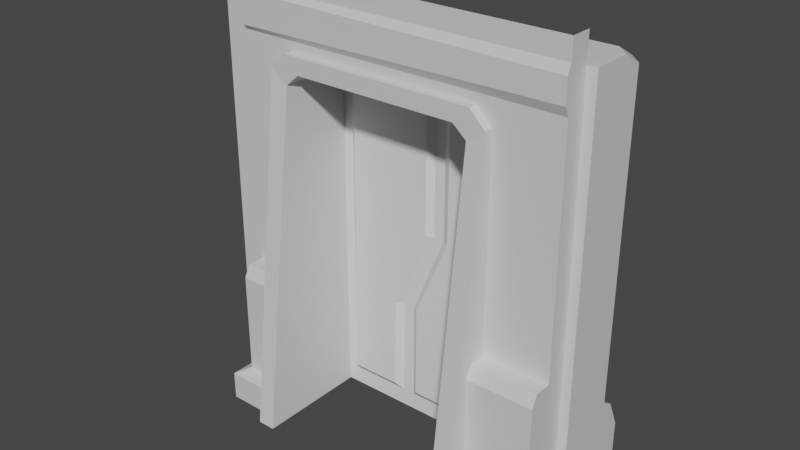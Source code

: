 # Source: 09_door.blend  (saved by Blender 3.3.6; exported with 4.5.12 LTS)
import bpy
from mathutils import Matrix  # noqa: F401  (used for matrix-valued properties, if any)

bpy.ops.wm.read_factory_settings(use_empty=True)
scene = bpy.context.scene
scene.name = 'Scene'

# ---- collections
col_collection = bpy.data.collections.new('Collection'); scene.collection.children.link(col_collection)

# ---- materials (node trees are filled in below, after node groups)
mat_part_b = bpy.data.materials.new('Part_B')
mat_part_b.use_transparent_shadow = False
mat_part_c = bpy.data.materials.new('Part_C')
mat_part_c.use_transparent_shadow = False
mat_part_a = bpy.data.materials.new('Part_A')
mat_part_a.use_transparent_shadow = False

# ---- material node trees
mat_part_b.use_nodes = True; mat_part_b.node_tree.nodes.clear()
_N = mat_part_b.node_tree.nodes; _L = mat_part_b.node_tree.links
n0 = _N.new('ShaderNodeBsdfPrincipled'); n0.name = 'Principled BSDF'; n0.location = (10, 300)
n0.distribution = 'GGX'
n0.subsurface_method = 'RANDOM_WALK_SKIN'
n0.inputs[3].default_value = 1.45
n0.inputs[27].default_value = (0.0, 0.0, 0.0, 1.0)
n0.inputs[28].default_value = 1.0
n1 = _N.new('ShaderNodeOutputMaterial'); n1.name = 'Material Output'; n1.location = (300, 300)
_L.new(n0.outputs[0], n1.inputs[0])
n1.is_active_output = True
mat_part_c.use_nodes = True; mat_part_c.node_tree.nodes.clear()
_N = mat_part_c.node_tree.nodes; _L = mat_part_c.node_tree.links
n0 = _N.new('ShaderNodeBsdfPrincipled'); n0.name = 'Principled BSDF'; n0.location = (10, 300)
n0.distribution = 'GGX'
n0.subsurface_method = 'RANDOM_WALK_SKIN'
n0.inputs[0].default_value = (0.7, 0.7, 0.7, 1.0)
n0.inputs[3].default_value = 1.45
n0.inputs[27].default_value = (0.0, 0.0, 0.0, 1.0)
n0.inputs[28].default_value = 1.0
n1 = _N.new('ShaderNodeOutputMaterial'); n1.name = 'Material Output'; n1.location = (300, 300)
_L.new(n0.outputs[0], n1.inputs[0])
n1.is_active_output = True
mat_part_a.use_nodes = True; mat_part_a.node_tree.nodes.clear()
_N = mat_part_a.node_tree.nodes; _L = mat_part_a.node_tree.links
n0 = _N.new('ShaderNodeBsdfPrincipled'); n0.name = 'Principled BSDF'; n0.location = (10, 300)
n0.distribution = 'GGX'
n0.subsurface_method = 'RANDOM_WALK_SKIN'
n0.inputs[0].default_value = (0.7, 0.7, 0.7, 1.0)
n0.inputs[3].default_value = 1.45
n0.inputs[27].default_value = (0.0, 0.0, 0.0, 1.0)
n0.inputs[28].default_value = 1.0
n1 = _N.new('ShaderNodeOutputMaterial'); n1.name = 'Material Output'; n1.location = (300, 300)
_L.new(n0.outputs[0], n1.inputs[0])
n1.is_active_output = True

# ---- world
world_world = bpy.data.worlds.new('World'); scene.world = world_world
world_world.use_nodes = True; world_world.node_tree.nodes.clear()
_N = world_world.node_tree.nodes; _L = world_world.node_tree.links
n0 = _N.new('ShaderNodeOutputWorld'); n0.name = 'World Output'; n0.location = (300, 300)
n1 = _N.new('ShaderNodeBackground'); n1.name = 'Background'; n1.location = (10, 300)
n1.inputs[0].default_value = (0.05088, 0.05088, 0.05088, 1.0)
_L.new(n1.outputs[0], n0.inputs[0])
n0.is_active_output = True
world_world.color = (0.05088, 0.05088, 0.05088)
world_world.use_sun_shadow = False
world_world.sun_shadow_jitter_overblur = 0.0

# ---- meshes
me_001 = bpy.data.meshes.new('메쉬.001')
me_001.from_pydata([(-67.78, 243.0, -14.25), (-67.78, 0.02507, -14.25), (-67.78, 81.0, -14.25), (-67.78, 136.6, -14.25), (9.784, 243.0, -14.25), (6.347, 136.6, -14.25), (-17.25, 81.0, -14.25), (-13.49, 0.02507, -14.25), (6.347, 234.5, -14.25), (-59.83, 81.0, -14.25), (-59.83, 136.6, -14.25), (-59.83, 234.5, -14.25), (-59.83, 12.01, -14.25), (-17.25, 12.01, -14.25), (-22.35, 80.76, -11.01), (-22.82, 16.61, -11.01), (-56.73, 80.76, -11.01), (-57.2, 16.61, -11.01), (1.833, 138.2, -11.01), (-55.94, 138.2, -11.01), (-55.63, 228.0, -11.01), (2.147, 228.0, -11.01), (9.87, 234.5, -14.25), (-13.41, 81.0, -14.25), (9.87, 136.6, -14.25), (-13.41, 12.01, -14.25), (-67.78, 243.0, -23.63), (-67.78, 0.02507, -23.63), (-67.78, 81.0, -23.63), (-67.78, 136.6, -23.63), (9.784, 243.0, -23.63), (6.347, 136.6, -23.63), (-17.25, 81.0, -23.63), (-13.49, 0.02507, -23.63), (6.347, 234.5, -23.63), (-59.83, 81.0, -23.63), (-59.83, 136.6, -23.63), (-59.83, 234.5, -23.63), (-59.83, 12.01, -23.63), (-17.25, 12.01, -23.63), (-22.35, 80.76, -26.86), (-22.82, 16.61, -26.86), (-56.73, 80.76, -26.86), (-57.2, 16.61, -26.86), (1.833, 138.2, -26.86), (-55.94, 138.2, -26.86), (-55.63, 228.0, -26.86), (2.147, 228.0, -26.86), (9.87, 234.5, -23.63), (-13.41, 81.0, -23.63), (9.87, 136.6, -23.63), (-13.41, 12.01, -23.63)], [], [(8, 22, 4), (23, 24, 5, 6), (13, 25, 23, 6), (9, 10, 3, 2), (12, 9, 2, 1), (11, 0, 3, 10), (5, 24, 22, 8), (15, 14, 16, 17), (14, 18, 19, 16), (21, 20, 19, 18), (4, 0, 11, 8), (7, 13, 12, 1), (7, 25, 13), (13, 6, 14, 15), (9, 12, 17, 16), (12, 13, 15, 17), (6, 5, 18, 14), (10, 9, 16, 19), (8, 11, 20, 21), (11, 10, 19, 20), (5, 8, 21, 18), (1, 2, 28, 27), (2, 3, 29, 28), (0, 4, 30, 26), (3, 0, 26, 29), (4, 22, 48, 30), (24, 23, 49, 50), (23, 25, 51, 49), (22, 24, 50, 48), (25, 7, 33, 51), (34, 30, 48), (49, 32, 31, 50), (39, 32, 49, 51), (35, 28, 29, 36), (38, 27, 28, 35), (37, 36, 29, 26), (31, 34, 48, 50), (41, 43, 42, 40), (40, 42, 45, 44), (47, 44, 45, 46), (30, 34, 37, 26), (33, 27, 38, 39), (33, 39, 51), (39, 41, 40, 32), (35, 42, 43, 38), (38, 43, 41, 39), (32, 40, 44, 31), (36, 45, 42, 35), (34, 47, 46, 37), (37, 46, 45, 36), (31, 44, 47, 34), (1, 27, 33, 7)])
me_001.polygons.foreach_set('use_smooth', [True] * 52)
_k = set([(0, 3), (0, 4), (0, 26), (1, 2), (1, 7), (1, 27), (2, 3), (4, 22), (4, 30), (5, 6), (5, 8), (5, 18), (6, 13), (6, 14), (7, 25), (7, 33), (8, 11), (8, 21), (9, 10), (9, 12), (9, 16), (10, 11), (10, 19), (11, 20), (12, 13), (12, 17), (13, 15), (14, 15), (14, 18), (15, 17), (16, 17), (16, 19), (18, 21), (19, 20), (20, 21), (22, 24), (23, 24), (23, 25), (23, 49), (24, 50), (26, 29), (26, 30), (27, 28), (27, 33), (28, 29), (30, 48), (31, 32), (31, 34), (31, 44), (32, 39), (32, 40), (33, 51), (34, 37), (34, 47), (35, 36), (35, 38), (35, 42), (36, 37), (36, 45), (37, 46), (38, 39), (38, 43), (39, 41), (40, 41), (40, 44), (41, 43), (42, 43), (42, 45), (44, 47), (45, 46), (46, 47), (48, 50), (49, 50), (49, 51)])
me_001.attributes.new('sharp_edge', 'BOOLEAN', 'EDGE').data.foreach_set('value', [ (min(e.vertices), max(e.vertices)) in _k for e in me_001.edges])
_uv = me_001.uv_layers.new(name='map1')
_uv.uv.foreach_set('vector', [0.0807, 0.3053, 0.0807, 0.3053, 0.0807, 0.3053, 0.0807, 0.3053, 0.0807, 0.3053, 0.0807, 0.3053, 0.0807, 0.3053, 0.0807, 0.3053, 0.0807, 0.3053, 0.0807, 0.3053, 0.0807, 0.3053, 0.0807, 0.3053, 0.0807, 0.3053, 0.0807, 0.3053, 0.0807, 0.3053, 0.0807, 0.3053, 0.0807, 0.3053, 0.0807, 0.3053, 0.0807, 0.3053, 0.0807, 0.3053, 0.0807, 0.3053, 0.0807, 0.3053, 0.0807, 0.3053, 0.0807, 0.3053, 0.0807, 0.3053, 0.0807, 0.3053, 0.0807, 0.3053, 0.2696, 0.3027, 0.2696, 0.3027, 0.2696, 0.3027, 0.2696, 0.3027, 0.2696, 0.3027, 0.2696, 0.3027, 0.2696, 0.3027, 0.2696, 0.3027, 0.2696, 0.3027, 0.2696, 0.3027, 0.2696, 0.3027, 0.2696, 0.3027, 0.0807, 0.3053, 0.0807, 0.3053, 0.0807, 0.3053, 0.0807, 0.3053, 0.0807, 0.3053, 0.0807, 0.3053, 0.0807, 0.3053, 0.0807, 0.3053, 0.0807, 0.3053, 0.0807, 0.3053, 0.0807, 0.3053, 0.2696, 0.3027, 0.2696, 0.3027, 0.2696, 0.3027, 0.2696, 0.3027, 0.2696, 0.3027, 0.2696, 0.3027, 0.2696, 0.3027, 0.2696, 0.3027, 0.2696, 0.3027, 0.2696, 0.3027, 0.2696, 0.3027, 0.2696, 0.3027, 0.2696, 0.3027, 0.2696, 0.3027, 0.2696, 0.3027, 0.2696, 0.3027, 0.2696, 0.3027, 0.2696, 0.3027, 0.2696, 0.3027, 0.2696, 0.3027, 0.2696, 0.3027, 0.2696, 0.3027, 0.2696, 0.3027, 0.2696, 0.3027, 0.2696, 0.3027, 0.2696, 0.3027, 0.2696, 0.3027, 0.2696, 0.3027, 0.2696, 0.3027, 0.2696, 0.3027, 0.2696, 0.3027, 0.2696, 0.3027, 0.2349, 0.2298, 0.2349, 0.2298, 0.2349, 0.2298, 0.2349, 0.2298, 0.2349, 0.2298, 0.2349, 0.2298, 0.2349, 0.2298, 0.2349, 0.2298, 0.2349, 0.2298, 0.2349, 0.2298, 0.2349, 0.2298, 0.2349, 0.2298, 0.2349, 0.2298, 0.2349, 0.2298, 0.2349, 0.2298, 0.2349, 0.2298, 0.2349, 0.2298, 0.2349, 0.2298, 0.2349, 0.2298, 0.2349, 0.2298, 0.2349, 0.2298, 0.2349, 0.2298, 0.2349, 0.2298, 0.2349, 0.2298, 0.2349, 0.2298, 0.2349, 0.2298, 0.2349, 0.2298, 0.2349, 0.2298, 0.2349, 0.2298, 0.2349, 0.2298, 0.2349, 0.2298, 0.2349, 0.2298, 0.2349, 0.2298, 0.2349, 0.2298, 0.2349, 0.2298, 0.2349, 0.2298, 0.0807, 0.3053, 0.0807, 0.3053, 0.0807, 0.3053, 0.0807, 0.3053, 0.0807, 0.3053, 0.0807, 0.3053, 0.0807, 0.3053, 0.0807, 0.3053, 0.0807, 0.3053, 0.0807, 0.3053, 0.0807, 0.3053, 0.0807, 0.3053, 0.0807, 0.3053, 0.0807, 0.3053, 0.0807, 0.3053, 0.0807, 0.3053, 0.0807, 0.3053, 0.0807, 0.3053, 0.0807, 0.3053, 0.0807, 0.3053, 0.0807, 0.3053, 0.0807, 0.3053, 0.0807, 0.3053, 0.0807, 0.3053, 0.0807, 0.3053, 0.0807, 0.3053, 0.0807, 0.3053, 0.2696, 0.3027, 0.2696, 0.3027, 0.2696, 0.3027, 0.2696, 0.3027, 0.2696, 0.3027, 0.2696, 0.3027, 0.2696, 0.3027, 0.2696, 0.3027, 0.2696, 0.3027, 0.2696, 0.3027, 0.2696, 0.3027, 0.2696, 0.3027, 0.0807, 0.3053, 0.0807, 0.3053, 0.0807, 0.3053, 0.0807, 0.3053, 0.0807, 0.3053, 0.0807, 0.3053, 0.0807, 0.3053, 0.0807, 0.3053, 0.0807, 0.3053, 0.0807, 0.3053, 0.0807, 0.3053, 0.2696, 0.3027, 0.2696, 0.3027, 0.2696, 0.3027, 0.2696, 0.3027, 0.2696, 0.3027, 0.2696, 0.3027, 0.2696, 0.3027, 0.2696, 0.3027, 0.2696, 0.3027, 0.2696, 0.3027, 0.2696, 0.3027, 0.2696, 0.3027, 0.2696, 0.3027, 0.2696, 0.3027, 0.2696, 0.3027, 0.2696, 0.3027, 0.2696, 0.3027, 0.2696, 0.3027, 0.2696, 0.3027, 0.2696, 0.3027, 0.2696, 0.3027, 0.2696, 0.3027, 0.2696, 0.3027, 0.2696, 0.3027, 0.2696, 0.3027, 0.2696, 0.3027, 0.2696, 0.3027, 0.2696, 0.3027, 0.2696, 0.3027, 0.2696, 0.3027, 0.2696, 0.3027, 0.2696, 0.3027, 0.2349, 0.2298, 0.2349, 0.2298, 0.2349, 0.2298, 0.2349, 0.2298])
me_001.materials.append(mat_part_b)
me_001.update()
me_001.normals_split_custom_set([tuple(v) for v in zip(*[iter([-2.713e-07, 2.27e-06, 1.0, 0.0, 0.0, 1.0, -4.895e-07, 4.095e-06, 1.0, 0.0, 0.0, 1.0, 0.0, 0.0, 1.0, 0.0, 0.0, 1.0, 0.0, 0.0, 1.0, -4.17e-07, -1.515e-06, 1.0, -3.619e-08, 0.0, 1.0, 0.0, 0.0, 1.0, 0.0, 0.0, 1.0, -2.764e-06, -3.179e-07, 1.0, -2.855e-06, 2.333e-07, 1.0, -2.855e-06, 2.333e-07, 1.0, -2.764e-06, -3.179e-07, 1.0, -3.456e-06, -2.087e-06, 1.0, -2.764e-06, -3.179e-07, 1.0, -2.764e-06, -3.179e-07, 1.0, -2.688e-06, -2.624e-06, 1.0, -3.214e-06, 2.934e-06, 1.0, -3.084e-06, 3.063e-06, 1.0, -2.855e-06, 2.333e-07, 1.0, -2.855e-06, 2.333e-07, 1.0, 0.0, 0.0, 1.0, 0.0, 0.0, 1.0, 0.0, 0.0, 1.0, -2.713e-07, 2.27e-06, 1.0, 0.0, 0.0, 1.0, 0.0, 0.0, 1.0, 0.0, 0.0, 1.0, 0.0, 0.0, 1.0, 0.0, 0.0, 1.0, 0.0, 0.0, 1.0, 0.0, 0.0, 1.0, 0.0, 0.0, 1.0, 0.0, 0.0, 1.0, 0.0, 0.0, 1.0, 0.0, 0.0, 1.0, 0.0, 0.0, 1.0, -4.895e-07, 4.095e-06, 1.0, -3.084e-06, 3.063e-06, 1.0, -3.214e-06, 2.934e-06, 1.0, -2.713e-07, 2.27e-06, 1.0, -8.164e-07, -3.056e-06, 1.0, -4.17e-07, -1.515e-06, 1.0, -3.456e-06, -2.087e-06, 1.0, -2.688e-06, -2.624e-06, 1.0, -8.164e-07, -3.056e-06, 1.0, -3.619e-08, 0.0, 1.0, -4.17e-07, -1.515e-06, 1.0, 0.518, -0.001842, 0.8554, 0.518, -0.001842, 0.8554, 0.518, -0.001842, 0.8554, 0.518, -0.001842, 0.8554, -0.7497, 0.002666, 0.6618, -0.7497, 0.002666, 0.6618, -0.7497, 0.002666, 0.6618, -0.7497, 0.002666, 0.6618, 0.0, -0.5753, 0.818, 0.0, -0.5753, 0.818, 0.0, -0.5753, 0.818, 0.0, -0.5753, 0.818, 0.5228, -0.2211, 0.8233, 0.5228, -0.2211, 0.8233, 0.5228, -0.2211, 0.8233, 0.5228, -0.2211, 0.8233, -0.6799, 0.004736, 0.7333, -0.6799, 0.004736, 0.7333, -0.6799, 0.004736, 0.7333, -0.6799, 0.004736, 0.7333, 0.0, 0.4439, 0.8961, 0.0, 0.4439, 0.8961, 0.0, 0.4439, 0.8961, 0.0, 0.4439, 0.8961, -0.6243, 0.001041, 0.7812, -0.6243, 0.001041, 0.7812, -0.6243, 0.001041, 0.7812, -0.6243, 0.001041, 0.7812, 0.5965, -0.0009962, 0.8026, 0.5965, -0.0009962, 0.8026, 0.5965, -0.0009962, 0.8026, 0.5965, -0.0009962, 0.8026, -1.0, 1.112e-08, 0.0, -1.0, 5.561e-09, 0.0, -1.0, 5.561e-09, 0.0, -1.0, 1.112e-08, 0.0, -1.0, 5.561e-09, 0.0, -1.0, -4.233e-09, 0.0, -1.0, -4.233e-09, 0.0, -1.0, 5.561e-09, 0.0, 0.0, 1.0, 0.0, 0.0, 1.0, 0.0, 0.0, 1.0, 0.0, 0.0, 1.0, 0.0, -1.0, -4.233e-09, 0.0, -1.0, -8.465e-09, 0.0, -1.0, -8.465e-09, 0.0, -1.0, -4.233e-09, 0.0, 0.9999, 0.01025, 0.0, 1.0, 0.005125, 0.0, 1.0, 0.005125, 0.0, 0.9999, 0.01025, 0.0, 0.9223, -0.3865, 0.0, 0.9223, -0.3865, 0.0, 0.9223, -0.3865, 0.0, 0.9223, -0.3865, 0.0, 1.0, 0.0, 0.0, 1.0, -0.003606, 0.0, 1.0, -0.003606, 0.0, 1.0, 0.0, 0.0, 1.0, 0.005125, 0.0, 1.0, 0.0, 0.0, 1.0, 0.0, 0.0, 1.0, 0.005125, 0.0, 1.0, -0.003606, 0.0, 1.0, -0.007212, 0.0, 1.0, -0.007212, 0.0, 1.0, -0.003606, 0.0, -5.28e-07, 2.361e-06, -1.0, -5.271e-07, 4.259e-06, -1.0, -3.549e-07, 0.0, -1.0, 1.543e-08, 0.0, -1.0, 1.184e-08, 0.0, -1.0, -2.982e-07, 0.0, -1.0, -3.93e-07, 0.0, -1.0, -3.253e-07, -1.575e-06, -1.0, 1.184e-08, 0.0, -1.0, 1.543e-08, 0.0, -1.0, 1.729e-07, 0.0, -1.0, -2.969e-06, -3.307e-07, -1.0, -2.969e-06, -3.307e-07, -1.0, -3.005e-06, 2.427e-07, -1.0, -3.005e-06, 2.427e-07, -1.0, -3.702e-06, -2.171e-06, -1.0, -2.874e-06, -2.729e-06, -1.0, -2.969e-06, -3.307e-07, -1.0, -2.969e-06, -3.307e-07, -1.0, -3.391e-06, 3.052e-06, -1.0, -3.005e-06, 2.427e-07, -1.0, -3.005e-06, 2.427e-07, -1.0, -3.254e-06, 3.186e-06, -1.0, -2.982e-07, 0.0, -1.0, -5.28e-07, 2.361e-06, -1.0, -3.549e-07, 0.0, -1.0, -3.93e-07, 0.0, -1.0, 0.0, 0.0, -1.0, 0.0, 0.0, -1.0, 0.0, 0.0, -1.0, 0.0, 0.0, -1.0, 0.0, 0.0, -1.0, 0.0, 0.0, -1.0, 0.0, 0.0, -1.0, 0.0, 0.0, -1.0, 0.0, 0.0, -1.0, 0.0, 0.0, -1.0, 0.0, 0.0, -1.0, 0.0, 0.0, -1.0, -5.271e-07, 4.259e-06, -1.0, -5.28e-07, 2.361e-06, -1.0, -3.391e-06, 3.052e-06, -1.0, -3.254e-06, 3.186e-06, -1.0, -7.76e-07, -3.179e-06, -1.0, -2.874e-06, -2.729e-06, -1.0, -3.702e-06, -2.171e-06, -1.0, -3.253e-07, -1.575e-06, -1.0, -7.76e-07, -3.179e-06, -1.0, -3.253e-07, -1.575e-06, -1.0, 1.729e-07, 0.0, -1.0, 0.518, -0.001842, -0.8554, 0.518, -0.001842, -0.8554, 0.518, -0.001842, -0.8554, 0.518, -0.001842, -0.8554, -0.7497, 0.002666, -0.6618, -0.7497, 0.002666, -0.6618, -0.7497, 0.002666, -0.6618, -0.7497, 0.002666, -0.6618, 0.0, -0.5753, -0.818, 0.0, -0.5753, -0.818, 0.0, -0.5753, -0.818, 0.0, -0.5753, -0.818, 0.5228, -0.2211, -0.8233, 0.5228, -0.2211, -0.8233, 0.5228, -0.2211, -0.8233, 0.5228, -0.2211, -0.8233, -0.6799, 0.004736, -0.7333, -0.6799, 0.004736, -0.7333, -0.6799, 0.004736, -0.7333, -0.6799, 0.004736, -0.7333, 0.0, 0.4439, -0.8961, 0.0, 0.4439, -0.8961, 0.0, 0.4439, -0.8961, 0.0, 0.4439, -0.8961, -0.6243, 0.001041, -0.7812, -0.6243, 0.001041, -0.7812, -0.6243, 0.001041, -0.7812, -0.6243, 0.001041, -0.7812, 0.5965, -0.0009962, -0.8026, 0.5965, -0.0009962, -0.8026, 0.5965, -0.0009962, -0.8026, 0.5965, -0.0009962, -0.8026, 0.0, -1.0, 0.0, 0.0, -1.0, 0.0, 0.0, -1.0, 0.0, 0.0, -1.0, 0.0])] * 3)])
me_002 = bpy.data.meshes.new('메쉬.002')
me_002.from_pydata([(65.91, 243.0, -23.63), (65.91, 0.02507, -23.63), (65.91, 81.0, -23.63), (65.91, 136.6, -23.63), (9.784, 243.0, -23.63), (13.83, 136.6, -23.63), (-9.087, 81.0, -23.63), (-13.49, 0.02507, -23.63), (13.83, 234.5, -23.63), (57.23, 81.0, -23.63), (57.23, 136.6, -23.63), (57.23, 234.5, -23.63), (-9.087, 12.01, -23.63), (57.23, 12.01, -23.63), (-4.586, 80.36, -26.86), (53.34, 80.36, -26.86), (-4.892, 16.61, -26.86), (53.03, 16.61, -26.86), (18.97, 137.8, -26.86), (54.1, 137.8, -26.86), (19.42, 228.0, -26.86), (54.56, 228.0, -26.86), (24.36, 70.25, -26.86), (44.1, 70.25, -26.86), (24.15, 26.72, -26.86), (43.89, 26.72, -26.86), (27.55, 66.72, -24.06), (40.88, 66.72, -24.06), (27.38, 30.25, -24.06), (40.7, 30.25, -24.06), (-13.41, 12.01, -23.63), (-13.41, 81.0, -23.63), (9.87, 136.6, -23.63), (9.87, 234.5, -23.63), (65.91, 243.0, -14.25), (65.91, 0.02507, -14.25), (65.91, 81.0, -14.25), (65.91, 136.6, -14.25), (9.784, 243.0, -14.25), (13.83, 136.6, -14.25), (-9.087, 81.0, -14.25), (-13.49, 0.02507, -14.25), (13.83, 234.5, -14.25), (57.23, 81.0, -14.25), (57.23, 136.6, -14.25), (57.23, 234.5, -14.25), (-9.087, 12.01, -14.25), (57.23, 12.01, -14.25), (-4.586, 80.36, -11.01), (53.34, 80.36, -11.01), (-4.892, 16.61, -11.01), (53.03, 16.61, -11.01), (18.97, 137.8, -11.01), (54.1, 137.8, -11.01), (19.42, 228.0, -11.01), (54.56, 228.0, -11.01), (24.36, 70.25, -11.01), (44.1, 70.25, -11.01), (24.15, 26.72, -11.01), (43.89, 26.72, -11.01), (27.55, 66.72, -13.81), (40.88, 66.72, -13.81), (27.38, 30.25, -13.81), (40.7, 30.25, -13.81), (-13.41, 12.01, -14.25), (-13.41, 81.0, -14.25), (9.87, 136.6, -14.25), (9.87, 234.5, -14.25)], [], [(0, 11, 8, 4), (27, 29, 28, 26), (19, 15, 14, 18), (21, 19, 18, 20), (2, 1, 13, 9), (3, 2, 9, 10), (0, 3, 10, 11), (13, 1, 7, 12), (6, 14, 16, 12), (12, 16, 17, 13), (13, 17, 15, 9), (5, 18, 14, 6), (9, 15, 19, 10), (11, 21, 20, 8), (8, 20, 18, 5), (10, 19, 21, 11), (15, 23, 22, 14), (14, 22, 24, 16), (16, 24, 25, 17), (17, 25, 23, 15), (23, 27, 26, 22), (22, 26, 28, 24), (24, 28, 29, 25), (25, 29, 27, 23), (7, 30, 12), (31, 6, 12, 30), (6, 31, 32, 5), (33, 8, 5, 32), (4, 8, 33), (1, 2, 36, 35), (2, 3, 37, 36), (3, 0, 34, 37), (7, 1, 35, 41), (30, 7, 41, 64), (31, 30, 64, 65), (32, 31, 65, 66), (33, 32, 66, 67), (4, 33, 67, 38), (34, 38, 42, 45), (61, 60, 62, 63), (53, 52, 48, 49), (55, 54, 52, 53), (36, 43, 47, 35), (37, 44, 43, 36), (34, 45, 44, 37), (47, 46, 41, 35), (40, 46, 50, 48), (46, 47, 51, 50), (47, 43, 49, 51), (39, 40, 48, 52), (43, 44, 53, 49), (45, 42, 54, 55), (42, 39, 52, 54), (44, 45, 55, 53), (49, 48, 56, 57), (48, 50, 58, 56), (50, 51, 59, 58), (51, 49, 57, 59), (57, 56, 60, 61), (56, 58, 62, 60), (58, 59, 63, 62), (59, 57, 61, 63), (41, 46, 64), (65, 64, 46, 40), (40, 39, 66, 65), (67, 66, 39, 42), (38, 67, 42), (4, 38, 34, 0)])
me_002.polygons.foreach_set('use_smooth', [True] * 68)
me_002.polygons.foreach_set('material_index', [0, 1, 0, 0, 0, 0, 0, 0, 0, 0, 0, 0, 0, 0, 0, 0, 0, 0, 0, 0, 0, 0, 0, 0, 0, 0, 0, 0, 0, 0, 0, 0, 0, 0, 0, 0, 0, 0, 0, 1, 0, 0, 0, 0, 0, 0, 0, 0, 0, 0, 0, 0, 0, 0, 0, 0, 0, 0, 0, 0, 0, 0, 0, 0, 0, 0, 0, 0])
_k = set([(0, 3), (0, 4), (0, 34), (1, 2), (1, 7), (1, 35), (2, 3), (4, 33), (4, 38), (5, 6), (5, 8), (5, 18), (6, 12), (6, 14), (7, 30), (7, 41), (8, 11), (8, 20), (9, 10), (9, 13), (9, 15), (10, 11), (10, 19), (11, 21), (12, 13), (12, 16), (13, 17), (14, 16), (14, 18), (15, 17), (15, 19), (16, 17), (18, 20), (19, 21), (20, 21), (22, 23), (22, 24), (22, 26), (23, 25), (23, 27), (24, 25), (24, 28), (25, 29), (26, 27), (26, 28), (27, 29), (28, 29), (30, 31), (31, 32), (31, 65), (32, 33), (32, 66), (34, 37), (34, 38), (35, 36), (35, 41), (36, 37), (38, 67), (39, 40), (39, 42), (39, 52), (40, 46), (40, 48), (41, 64), (42, 45), (42, 54), (43, 44), (43, 47), (43, 49), (44, 45), (44, 53), (45, 55), (46, 47), (46, 50), (47, 51), (48, 50), (48, 52), (49, 51), (49, 53), (50, 51), (52, 54), (53, 55), (54, 55), (56, 57), (56, 58), (56, 60), (57, 59), (57, 61), (58, 59), (58, 62), (59, 63), (60, 61), (60, 62), (61, 63), (62, 63), (64, 65), (65, 66), (66, 67)])
me_002.attributes.new('sharp_edge', 'BOOLEAN', 'EDGE').data.foreach_set('value', [ (min(e.vertices), max(e.vertices)) in _k for e in me_002.edges])
_uv = me_002.uv_layers.new(name='map1')
_uv.uv.foreach_set('vector', [0.0807, 0.3053, 0.0807, 0.3053, 0.0807, 0.3053, 0.0807, 0.3053, 0.2715, 0.2523, 0.2715, 0.2523, 0.2715, 0.2523, 0.2715, 0.2523, 0.2696, 0.3027, 0.2696, 0.3027, 0.2696, 0.3027, 0.2696, 0.3027, 0.2696, 0.3027, 0.2696, 0.3027, 0.2696, 0.3027, 0.2696, 0.3027, 0.0807, 0.3053, 0.0807, 0.3053, 0.0807, 0.3053, 0.0807, 0.3053, 0.0807, 0.3053, 0.0807, 0.3053, 0.0807, 0.3053, 0.0807, 0.3053, 0.0807, 0.3053, 0.0807, 0.3053, 0.0807, 0.3053, 0.0807, 0.3053, 0.0807, 0.3053, 0.0807, 0.3053, 0.0807, 0.3053, 0.0807, 0.3053, 0.2696, 0.3027, 0.2696, 0.3027, 0.2696, 0.3027, 0.2696, 0.3027, 0.2696, 0.3027, 0.2696, 0.3027, 0.2696, 0.3027, 0.2696, 0.3027, 0.2696, 0.3027, 0.2696, 0.3027, 0.2696, 0.3027, 0.2696, 0.3027, 0.2696, 0.3027, 0.2696, 0.3027, 0.2696, 0.3027, 0.2696, 0.3027, 0.2696, 0.3027, 0.2696, 0.3027, 0.2696, 0.3027, 0.2696, 0.3027, 0.2696, 0.3027, 0.2696, 0.3027, 0.2696, 0.3027, 0.2696, 0.3027, 0.2696, 0.3027, 0.2696, 0.3027, 0.2696, 0.3027, 0.2696, 0.3027, 0.2696, 0.3027, 0.2696, 0.3027, 0.2696, 0.3027, 0.2696, 0.3027, 0.2696, 0.3027, 0.2696, 0.3027, 0.2696, 0.3027, 0.2696, 0.3027, 0.2696, 0.3027, 0.2696, 0.3027, 0.2696, 0.3027, 0.2696, 0.3027, 0.2696, 0.3027, 0.2696, 0.3027, 0.2696, 0.3027, 0.2696, 0.3027, 0.2696, 0.3027, 0.2696, 0.3027, 0.2696, 0.3027, 0.2696, 0.3027, 0.2715, 0.2523, 0.2715, 0.2523, 0.2715, 0.2523, 0.2715, 0.2523, 0.2715, 0.2523, 0.2715, 0.2523, 0.2715, 0.2523, 0.2715, 0.2523, 0.2715, 0.2523, 0.2715, 0.2523, 0.2715, 0.2523, 0.2715, 0.2523, 0.2715, 0.2523, 0.2715, 0.2523, 0.2715, 0.2523, 0.2715, 0.2523, 0.0807, 0.3053, 0.0807, 0.3053, 0.0807, 0.3053, 0.0807, 0.3053, 0.0807, 0.3053, 0.0807, 0.3053, 0.0807, 0.3053, 0.0807, 0.3053, 0.0807, 0.3053, 0.0807, 0.3053, 0.0807, 0.3053, 0.0807, 0.3053, 0.0807, 0.3053, 0.0807, 0.3053, 0.0807, 0.3053, 0.0807, 0.3053, 0.0807, 0.3053, 0.0807, 0.3053, 0.2349, 0.2298, 0.2349, 0.2298, 0.2349, 0.2298, 0.2349, 0.2298, 0.2349, 0.2298, 0.2349, 0.2298, 0.2349, 0.2298, 0.2349, 0.2298, 0.2349, 0.2298, 0.2349, 0.2298, 0.2349, 0.2298, 0.2349, 0.2298, 0.2349, 0.2298, 0.2349, 0.2298, 0.2349, 0.2298, 0.2349, 0.2298, 0.2349, 0.2298, 0.2349, 0.2298, 0.2349, 0.2298, 0.2349, 0.2298, 0.2349, 0.2298, 0.2349, 0.2298, 0.2349, 0.2298, 0.2349, 0.2298, 0.2349, 0.2298, 0.2349, 0.2298, 0.2349, 0.2298, 0.2349, 0.2298, 0.2349, 0.2298, 0.2349, 0.2298, 0.2349, 0.2298, 0.2349, 0.2298, 0.2349, 0.2298, 0.2349, 0.2298, 0.2349, 0.2298, 0.2349, 0.2298, 0.0807, 0.3053, 0.0807, 0.3053, 0.0807, 0.3053, 0.0807, 0.3053, 0.2715, 0.2523, 0.2715, 0.2523, 0.2715, 0.2523, 0.2715, 0.2523, 0.2696, 0.3027, 0.2696, 0.3027, 0.2696, 0.3027, 0.2696, 0.3027, 0.2696, 0.3027, 0.2696, 0.3027, 0.2696, 0.3027, 0.2696, 0.3027, 0.0807, 0.3053, 0.0807, 0.3053, 0.0807, 0.3053, 0.0807, 0.3053, 0.0807, 0.3053, 0.0807, 0.3053, 0.0807, 0.3053, 0.0807, 0.3053, 0.0807, 0.3053, 0.0807, 0.3053, 0.0807, 0.3053, 0.0807, 0.3053, 0.0807, 0.3053, 0.0807, 0.3053, 0.0807, 0.3053, 0.0807, 0.3053, 0.2696, 0.3027, 0.2696, 0.3027, 0.2696, 0.3027, 0.2696, 0.3027, 0.2696, 0.3027, 0.2696, 0.3027, 0.2696, 0.3027, 0.2696, 0.3027, 0.2696, 0.3027, 0.2696, 0.3027, 0.2696, 0.3027, 0.2696, 0.3027, 0.2696, 0.3027, 0.2696, 0.3027, 0.2696, 0.3027, 0.2696, 0.3027, 0.2696, 0.3027, 0.2696, 0.3027, 0.2696, 0.3027, 0.2696, 0.3027, 0.2696, 0.3027, 0.2696, 0.3027, 0.2696, 0.3027, 0.2696, 0.3027, 0.2696, 0.3027, 0.2696, 0.3027, 0.2696, 0.3027, 0.2696, 0.3027, 0.2696, 0.3027, 0.2696, 0.3027, 0.2696, 0.3027, 0.2696, 0.3027, 0.2696, 0.3027, 0.2696, 0.3027, 0.2696, 0.3027, 0.2696, 0.3027, 0.2696, 0.3027, 0.2696, 0.3027, 0.2696, 0.3027, 0.2696, 0.3027, 0.2696, 0.3027, 0.2696, 0.3027, 0.2696, 0.3027, 0.2696, 0.3027, 0.2696, 0.3027, 0.2696, 0.3027, 0.2696, 0.3027, 0.2696, 0.3027, 0.2715, 0.2523, 0.2715, 0.2523, 0.2715, 0.2523, 0.2715, 0.2523, 0.2715, 0.2523, 0.2715, 0.2523, 0.2715, 0.2523, 0.2715, 0.2523, 0.2715, 0.2523, 0.2715, 0.2523, 0.2715, 0.2523, 0.2715, 0.2523, 0.2715, 0.2523, 0.2715, 0.2523, 0.2715, 0.2523, 0.2715, 0.2523, 0.0807, 0.3053, 0.0807, 0.3053, 0.0807, 0.3053, 0.0807, 0.3053, 0.0807, 0.3053, 0.0807, 0.3053, 0.0807, 0.3053, 0.0807, 0.3053, 0.0807, 0.3053, 0.0807, 0.3053, 0.0807, 0.3053, 0.0807, 0.3053, 0.0807, 0.3053, 0.0807, 0.3053, 0.0807, 0.3053, 0.0807, 0.3053, 0.0807, 0.3053, 0.0807, 0.3053, 0.2349, 0.2298, 0.2349, 0.2298, 0.2349, 0.2298, 0.2349, 0.2298])
me_002.materials.append(mat_part_b)
me_002.materials.append(mat_part_c)
me_002.update()
me_002.normals_split_custom_set([tuple(v) for v in zip(*[iter([3.299e-06, 2.996e-06, -1.0, 3.247e-06, 3.055e-06, -1.0, 5.448e-07, 2.395e-06, -1.0, 7.321e-07, 4.032e-06, -1.0, 0.0, 0.0, -1.0, 0.0, 0.0, -1.0, 0.0, 0.0, -1.0, 0.0, 0.0, -1.0, 0.0, 0.0, -1.0, 0.0, 0.0, -1.0, -1.764e-08, 0.0, -1.0, 0.0, 0.0, -1.0, 0.0, 0.0, -1.0, 0.0, 0.0, -1.0, 0.0, 0.0, -1.0, 0.0, 0.0, -1.0, 2.719e-06, -3.307e-07, -1.0, 2.59e-06, -2.677e-06, -1.0, 3.227e-06, -2.226e-06, -1.0, 2.719e-06, -3.307e-07, -1.0, 2.752e-06, 2.427e-07, -1.0, 2.719e-06, -3.307e-07, -1.0, 2.719e-06, -3.307e-07, -1.0, 2.752e-06, 2.427e-07, -1.0, 3.299e-06, 2.996e-06, -1.0, 2.752e-06, 2.427e-07, -1.0, 2.752e-06, 2.427e-07, -1.0, 3.247e-06, 3.055e-06, -1.0, 3.227e-06, -2.226e-06, -1.0, 2.59e-06, -2.677e-06, -1.0, 4.767e-07, -3.13e-06, -1.0, 1.804e-07, -1.639e-06, -1.0, -0.5973, 0.001377, -0.802, -0.5973, 0.001377, -0.802, -0.5973, 0.001377, -0.802, -0.5973, 0.001377, -0.802, 0.0, -0.5753, -0.818, 0.0, -0.5753, -0.818, 0.0, -0.5753, -0.818, 0.0, -0.5753, -0.818, 0.6244, -0.001441, -0.7811, 0.6244, -0.001441, -0.7811, 0.6244, -0.001441, -0.7811, 0.6244, -0.001441, -0.7811, -0.5521, 0.2271, -0.8023, -0.5521, 0.2271, -0.8023, -0.5521, 0.2271, -0.8023, -0.5521, 0.2271, -0.8023, 0.6778, -0.004582, -0.7353, 0.6778, -0.004582, -0.7353, 0.6778, -0.004582, -0.7353, 0.6778, -0.004582, -0.7353, 0.0, 0.4439, -0.8961, 0.0, 0.4439, -0.8961, 0.0, 0.4439, -0.8961, 0.0, 0.4439, -0.8961, -0.5158, 0.001255, -0.8567, -0.5158, 0.001255, -0.8567, -0.5158, 0.001255, -0.8567, -0.5158, 0.001255, -0.8567, 0.7457, -0.001814, -0.6663, 0.7457, -0.001814, -0.6663, 0.7457, -0.001814, -0.6663, 0.7457, -0.001814, -0.6663, 0.0, 0.0, -1.0, 0.0, 0.0, -1.0, -1.586e-08, 0.0, -1.0, -1.764e-08, 0.0, -1.0, -1.764e-08, 0.0, -1.0, -1.586e-08, 0.0, -1.0, -1.589e-08, 0.0, -1.0, -3.085e-08, 0.0, -1.0, -3.085e-08, 0.0, -1.0, -1.589e-08, 0.0, -1.0, 0.0, 0.0, -1.0, 0.0, 0.0, -1.0, 0.0, 0.0, -1.0, 0.0, 0.0, -1.0, 0.0, 0.0, -1.0, 0.0, 0.0, -1.0, 0.0, -0.6211, -0.7837, 0.0, -0.6211, -0.7837, 0.0, -0.6211, -0.7837, 0.0, -0.6211, -0.7837, 0.6574, -0.003154, -0.7536, 0.6574, -0.003154, -0.7536, 0.6574, -0.003154, -0.7536, 0.6574, -0.003154, -0.7536, 0.0, 0.6211, -0.7837, 0.0, 0.6211, -0.7837, 0.0, 0.6211, -0.7837, 0.0, 0.6211, -0.7837, -0.6574, 0.00316, -0.7536, -0.6574, 0.00316, -0.7536, -0.6574, 0.00316, -0.7536, -0.6574, 0.00316, -0.7536, 4.767e-07, -3.13e-06, -1.0, -1.923e-07, 0.0, -1.0, 1.804e-07, -1.639e-06, -1.0, -5.383e-08, 0.0, -1.0, -4.733e-08, 0.0, -1.0, 1.804e-07, -1.639e-06, -1.0, -1.923e-07, 0.0, -1.0, -4.733e-08, 0.0, -1.0, -5.383e-08, 0.0, -1.0, 1.325e-07, 0.0, -1.0, 1.776e-07, 0.0, -1.0, 1.642e-07, 0.0, -1.0, 5.448e-07, 2.395e-06, -1.0, 1.776e-07, 0.0, -1.0, 1.325e-07, 0.0, -1.0, 7.321e-07, 4.032e-06, -1.0, 5.448e-07, 2.395e-06, -1.0, 1.642e-07, 0.0, -1.0, 1.0, 1.123e-06, 0.0, 1.0, 5.617e-07, 0.0, 1.0, 5.617e-07, 0.0, 1.0, 1.123e-06, 0.0, 1.0, 5.617e-07, 0.0, 1.0, -4.275e-07, 0.0, 1.0, -4.275e-07, 0.0, 1.0, 5.617e-07, 0.0, 1.0, -4.275e-07, 0.0, 1.0, -8.55e-07, 0.0, 1.0, -8.55e-07, 0.0, 1.0, -4.275e-07, 0.0, 0.0, -1.0, 0.0, 0.0, -1.0, 0.0, 0.0, -1.0, 0.0, 0.0, -1.0, 0.0, -1.0, 0.003605, 0.0, -1.0, 0.007209, 0.0, -1.0, 0.007209, 0.0, -1.0, 0.003605, 0.0, -1.0, 0.0, 0.0, -1.0, 0.003605, 0.0, -1.0, 0.003605, 0.0, -1.0, 0.0, 0.0, -0.9223, 0.3865, 0.0, -0.9223, 0.3865, 0.0, -0.9223, 0.3865, 0.0, -0.9223, 0.3865, 0.0, -1.0, -0.005125, 0.0, -1.0, 0.0, 0.0, -1.0, 0.0, 0.0, -1.0, -0.005125, 0.0, -0.9999, -0.01025, 0.0, -1.0, -0.005125, 0.0, -1.0, -0.005125, 0.0, -0.9999, -0.01025, 0.0, 3.123e-06, 2.881e-06, 1.0, 6.798e-07, 3.876e-06, 1.0, 4.039e-07, 2.303e-06, 1.0, 3.074e-06, 2.938e-06, 1.0, 0.0, 0.0, 1.0, 0.0, 0.0, 1.0, 0.0, 0.0, 1.0, 0.0, 0.0, 1.0, 0.0, 0.0, 1.0, 0.0, 0.0, 1.0, 1.764e-08, 0.0, 1.0, -1.446e-08, 0.0, 1.0, 0.0, 0.0, 1.0, 0.0, 0.0, 1.0, 0.0, 0.0, 1.0, 0.0, 0.0, 1.0, 2.484e-06, -3.179e-07, 1.0, 2.484e-06, -3.179e-07, 1.0, 2.961e-06, -2.141e-06, 1.0, 2.382e-06, -2.574e-06, 1.0, 2.614e-06, 2.333e-07, 1.0, 2.614e-06, 2.333e-07, 1.0, 2.484e-06, -3.179e-07, 1.0, 2.484e-06, -3.179e-07, 1.0, 3.123e-06, 2.881e-06, 1.0, 3.074e-06, 2.938e-06, 1.0, 2.614e-06, 2.333e-07, 1.0, 2.614e-06, 2.333e-07, 1.0, 2.961e-06, -2.141e-06, 1.0, 2.877e-07, -1.576e-06, 1.0, 5.318e-07, -3.01e-06, 1.0, 2.382e-06, -2.574e-06, 1.0, -0.5973, 0.001377, 0.802, -0.5973, 0.001377, 0.802, -0.5973, 0.001377, 0.802, -0.5973, 0.001377, 0.802, 0.0, -0.5753, 0.818, 0.0, -0.5753, 0.818, 0.0, -0.5753, 0.818, 0.0, -0.5753, 0.818, 0.6244, -0.001441, 0.7811, 0.6244, -0.001441, 0.7811, 0.6244, -0.001441, 0.7811, 0.6244, -0.001441, 0.7811, -0.5521, 0.2271, 0.8023, -0.5521, 0.2271, 0.8023, -0.5521, 0.2271, 0.8023, -0.5521, 0.2271, 0.8023, 0.6778, -0.004582, 0.7353, 0.6778, -0.004582, 0.7353, 0.6778, -0.004582, 0.7353, 0.6778, -0.004582, 0.7353, 0.0, 0.4439, 0.8961, 0.0, 0.4439, 0.8961, 0.0, 0.4439, 0.8961, 0.0, 0.4439, 0.8961, -0.5158, 0.001255, 0.8567, -0.5158, 0.001255, 0.8567, -0.5158, 0.001255, 0.8567, -0.5158, 0.001255, 0.8567, 0.7457, -0.001814, 0.6663, 0.7457, -0.001814, 0.6663, 0.7457, -0.001814, 0.6663, 0.7457, -0.001814, 0.6663, -1.446e-08, 0.0, 1.0, 1.764e-08, 0.0, 1.0, 1.586e-08, 0.0, 1.0, -3.159e-08, 0.0, 1.0, 1.764e-08, 0.0, 1.0, 3.085e-08, 0.0, 1.0, 1.589e-08, 0.0, 1.0, 1.586e-08, 0.0, 1.0, 3.085e-08, 0.0, 1.0, -2.907e-08, 0.0, 1.0, -3.16e-08, 0.0, 1.0, 1.589e-08, 0.0, 1.0, -2.907e-08, 0.0, 1.0, -1.446e-08, 0.0, 1.0, -3.159e-08, 0.0, 1.0, -3.16e-08, 0.0, 1.0, 0.0, -0.6211, 0.7837, 0.0, -0.6211, 0.7837, 0.0, -0.6211, 0.7837, 0.0, -0.6211, 0.7837, 0.6574, -0.003154, 0.7536, 0.6574, -0.003154, 0.7536, 0.6574, -0.003154, 0.7536, 0.6574, -0.003154, 0.7536, 0.0, 0.6211, 0.7837, 0.0, 0.6211, 0.7837, 0.0, 0.6211, 0.7837, 0.0, 0.6211, 0.7837, -0.6574, 0.00316, 0.7536, -0.6574, 0.00316, 0.7536, -0.6574, 0.00316, 0.7536, -0.6574, 0.00316, 0.7536, 5.318e-07, -3.01e-06, 1.0, 2.877e-07, -1.576e-06, 1.0, 3.236e-08, 0.0, 1.0, 0.0, 0.0, 1.0, 3.236e-08, 0.0, 1.0, 2.877e-07, -1.576e-06, 1.0, 0.0, 0.0, 1.0, 0.0, 0.0, 1.0, 0.0, 0.0, 1.0, 0.0, 0.0, 1.0, 0.0, 0.0, 1.0, 0.0, 0.0, 1.0, 0.0, 0.0, 1.0, 0.0, 0.0, 1.0, 4.039e-07, 2.303e-06, 1.0, 6.798e-07, 3.876e-06, 1.0, 0.0, 0.0, 1.0, 4.039e-07, 2.303e-06, 1.0, 0.0, 1.0, 0.0, 0.0, 1.0, 0.0, 0.0, 1.0, 0.0, 0.0, 1.0, 0.0])] * 3)])
me_x = bpy.data.meshes.new('메쉬')
me_x.from_pydata([(76.8, 241.4, 35.09), (65.87, 252.3, 35.09), (-78.69, 241.4, 35.09), (-67.76, 252.3, 35.09), (76.8, 0.02507, 63.64), (-78.69, 0.02507, 63.64), (55.51, 241.3, 35.09), (64.68, 233.3, 35.09), (-57.4, 241.3, 35.09), (-66.58, 233.3, 35.09), (-66.58, 0.02507, 63.64), (64.68, 0.02507, 63.64), (55.51, 241.3, -14.25), (64.68, 233.3, -14.25), (-57.4, 241.3, -14.25), (-66.58, 233.3, -14.25), (-66.58, 0.02507, -14.25), (64.68, 0.02507, -14.25), (76.8, 241.4, -1.97), (76.8, 0.02507, -1.97), (65.87, 252.3, -1.97), (-67.76, 252.3, -1.97), (-78.69, 241.4, -1.97), (-78.69, 0.02507, -1.97), (66.54, 249.6, -14.25), (-68.43, 249.6, -14.25), (-73.5, 0.02507, -14.25), (71.61, 0.02507, -14.25), (-112.2, 0.02507, 54.26), (-104.5, 258.9, 29.25), (-104.5, 101.8, 40.6), (-104.5, 93.57, 44.64), (-104.5, 22.7, 44.64), (-112.2, 19.47, 54.26), (-104.5, 101.8, 29.25), (121.2, 258.9, 29.25), (121.3, 101.8, 40.6), (121.3, 93.57, 44.64), (121.4, 22.7, 44.64), (121.4, 19.47, 54.26), (121.4, 0.02507, 54.26), (121.3, 224.4, 29.25), (-104.5, 236.6, 29.25), (-104.5, 286.7, 29.25), (120.8, 286.7, 29.25), (-104.5, 300.0, 29.25), (120.8, 300.0, 29.25), (-104.5, 262.1, 31.88), (121.0, 265.1, 31.88), (120.8, 280.6, 31.88), (-104.5, 283.3, 31.88), (-104.5, 35.95, 44.64), (121.3, 35.95, 44.64), (-104.5, 53.18, 44.64), (121.3, 53.18, 44.64), (-104.5, 119.9, 29.25), (121.4, 101.8, 29.25), (121.4, 117.2, 29.25), (-77.15, 0.02507, 54.26), (-77.15, 258.9, 29.25), (-77.15, 22.7, 44.64), (-77.15, 19.47, 54.26), (-77.15, 101.8, 29.25), (-77.15, 101.8, 40.6), (-77.15, 93.57, 44.64), (-67.82, 248.0, 29.25), (-77.15, 286.7, 29.25), (-77.15, 300.0, 29.25), (-77.15, 262.5, 31.88), (-77.15, 282.9, 31.88), (-77.15, 35.95, 44.64), (-77.15, 53.18, 44.64), (-77.15, 120.6, 29.25), (68.11, 101.8, 40.6), (68.11, 93.57, 44.64), (68.11, 245.3, 29.25), (68.11, 0.02507, 54.26), (68.11, 258.9, 29.25), (68.11, 22.7, 44.64), (68.11, 19.47, 54.26), (68.11, 101.8, 29.25), (68.11, 286.7, 29.25), (68.11, 300.0, 29.25), (68.11, 264.5, 31.88), (68.11, 281.2, 31.88), (68.11, 35.95, 44.64), (68.11, 53.18, 44.64), (68.11, 124.4, 29.25), (-77.15, 238.6, 29.25), (-112.2, 0.02507, 13.19), (-112.2, 19.47, 13.19), (-104.5, 101.8, 13.19), (-104.5, 101.8, 13.19), (-104.5, 93.57, 13.19), (-104.5, 22.7, 13.19), (-104.5, 35.95, 13.19), (-104.5, 119.9, 13.19), (-104.5, 236.6, 13.19), (-104.5, 258.9, 13.19), (-104.5, 286.7, 13.19), (-104.5, 300.0, 13.19), (-104.5, 53.18, 13.19), (121.2, 258.9, 14.89), (121.3, 224.4, 14.89), (121.3, 101.8, 14.89), (121.3, 93.57, 14.89), (121.3, 53.18, 14.89), (121.4, 22.7, 14.89), (121.4, 19.47, 14.89), (121.4, 0.02507, 14.89), (120.8, 286.7, 14.89), (120.8, 300.0, 14.89), (121.0, 265.1, 14.89), (120.8, 280.6, 14.89), (121.3, 35.95, 14.89), (121.4, 117.2, 14.89), (121.4, 101.8, 14.89), (-136.4, 0.02507, 14.89), (-67.78, 0.02507, 14.89), (-136.4, 243.0, 14.89), (-67.78, 243.0, 14.89), (-67.78, 243.0, -34.94), (-67.78, 0.02507, -52.0), (-136.4, 53.08, 14.89), (-67.78, 53.08, 14.89), (-67.78, 53.08, -34.94), (-136.4, 42.02, 14.89), (-67.78, 42.02, 14.89), (-67.78, 42.02, -52.0), (-136.4, 273.6, 14.89), (-67.78, 273.6, 14.89), (-67.78, 273.6, -34.94), (-9.093, 243.0, 14.89), (-9.093, 243.0, -34.94), (-9.093, 273.6, -34.94), (-9.093, 273.6, 14.89), (-127.4, 243.0, -34.94), (-136.4, 243.0, -25.96), (-136.4, 48.2, -25.96), (-127.4, 53.08, -34.94), (-136.4, 37.14, -43.02), (-127.4, 42.02, -52.0), (-127.4, 0.02507, -52.0), (-136.4, 0.02507, -43.02), (-136.4, 273.6, -25.96), (-127.4, 273.6, -34.94), (127.5, 0.02507, 14.89), (65.91, 0.02507, 14.89), (127.5, 243.0, 14.89), (65.91, 243.0, 14.89), (65.91, 243.0, -34.94), (65.91, 0.02507, -52.0), (127.5, 53.08, 14.89), (65.91, 53.08, 14.89), (65.91, 53.08, -34.94), (127.5, 42.02, 14.89), (65.91, 42.02, 14.89), (65.91, 42.02, -52.0), (127.5, 273.6, 14.89), (49.59, 273.6, 14.89), (49.59, 273.6, -34.94), (118.5, 243.0, -34.94), (127.5, 243.0, -25.96), (127.5, 48.2, -25.96), (118.5, 53.08, -34.94), (127.5, 37.14, -43.02), (118.5, 42.02, -52.0), (118.5, 0.02507, -52.0), (127.5, 0.02507, -43.02), (127.5, 273.6, -25.96), (118.5, 273.6, -34.94), (-136.4, 281.8, 14.89), (-67.78, 281.8, 14.89), (-67.78, 281.8, -20.39), (-127.4, 281.8, -20.39), (-136.4, 281.8, -11.41), (-9.093, 281.8, 14.89), (-9.093, 281.8, -20.39), (127.5, 281.8, 14.89), (127.5, 281.8, -11.41), (118.5, 281.8, -20.39), (49.59, 281.8, -20.39), (49.59, 281.8, 14.89), (-67.78, 0.02507, -27.04), (-67.78, 42.02, -27.04), (-67.78, 53.08, -26.79), (-67.78, 243.0, -26.79), (-9.093, 243.0, -26.79), (65.91, 243.0, -26.79), (65.91, 53.08, -26.79), (65.91, 42.02, -27.04), (65.91, 0.02507, -27.04)], [], [(0, 1, 6, 7), (1, 3, 8, 6), (3, 2, 9, 8), (2, 5, 10, 9), (4, 0, 7, 11), (7, 6, 12, 13), (6, 8, 14, 12), (8, 9, 15, 14), (9, 10, 16, 15), (11, 7, 13, 17), (0, 4, 19, 18), (3, 1, 20, 21), (1, 0, 18, 20), (5, 2, 22, 23), (2, 3, 21, 22), (13, 12, 24), (12, 14, 25, 24), (14, 15, 25), (15, 16, 26, 25), (17, 13, 24, 27), (30, 63, 62, 34), (31, 64, 63, 30), (53, 71, 64, 31), (33, 61, 60, 32), (28, 58, 61, 33), (42, 65, 59, 29), (41, 75, 87, 57), (47, 68, 69, 50), (43, 66, 67, 45), (29, 59, 68, 47), (44, 81, 84, 49), (43, 29, 47, 50), (32, 60, 70, 51), (51, 70, 71, 53), (56, 57, 87, 80), (59, 65, 75, 77), (42, 88, 65), (69, 68, 83, 84), (67, 66, 81, 82), (68, 59, 77, 83), (69, 66, 43, 50), (62, 72, 55, 34), (84, 81, 66, 69), (80, 73, 36, 56), (73, 74, 37, 36), (74, 86, 54, 37), (78, 79, 39, 38), (79, 76, 40, 39), (77, 75, 41, 35), (84, 83, 48, 49), (82, 81, 44, 46), (83, 77, 35, 48), (85, 78, 38, 52), (86, 85, 52, 54), (72, 88, 42, 55), (28, 33, 90, 89), (30, 34, 92, 91), (31, 30, 91, 93), (32, 51, 95, 94), (33, 32, 94, 90), (34, 55, 96, 92), (42, 29, 98, 97), (29, 43, 99, 98), (43, 45, 100, 99), (51, 53, 101, 95), (53, 31, 93, 101), (55, 42, 97, 96), (35, 41, 103, 102), (36, 37, 105, 104), (37, 54, 106, 105), (38, 39, 108, 107), (39, 40, 109, 108), (115, 103, 41, 57), (46, 44, 110, 111), (48, 35, 102, 112), (44, 49, 113, 110), (49, 48, 112, 113), (52, 38, 107, 114), (54, 52, 114, 106), (56, 36, 104, 116), (57, 56, 116, 115), (123, 124, 120, 119), (171, 172, 173, 174, 175), (124, 185, 186, 120), (126, 127, 124, 123), (127, 184, 185, 124), (117, 118, 127, 126), (118, 183, 184, 127), (119, 120, 130, 129), (120, 186, 187, 132), (121, 131, 134, 133), (173, 172, 176, 177), (130, 120, 132, 135), (143, 142, 122, 183, 118, 117), (136, 137, 144, 145), (137, 136, 139, 138), (138, 139, 141, 140), (140, 141, 142, 143), (136, 121, 125, 139), (138, 123, 119, 137), (140, 126, 123, 138), (139, 125, 128, 141), (140, 143, 117, 126), (141, 128, 122, 142), (121, 136, 145, 131), (137, 119, 129, 144), (152, 148, 149, 153), (178, 179, 180, 181, 182), (153, 149, 188, 189), (155, 152, 153, 156), (156, 153, 189, 190), (146, 155, 156, 147), (147, 156, 190, 191), (148, 158, 159, 149), (149, 132, 187, 188), (150, 133, 134, 160), (181, 177, 176, 182), (159, 135, 132, 149), (168, 146, 147, 191, 151, 167), (161, 170, 169, 162), (162, 163, 164, 161), (163, 165, 166, 164), (165, 168, 167, 166), (161, 164, 154, 150), (163, 162, 148, 152), (165, 163, 152, 155), (164, 166, 157, 154), (165, 155, 146, 168), (166, 167, 151, 157), (150, 160, 170, 161), (162, 169, 158, 148), (129, 130, 172, 171), (131, 145, 174, 173), (145, 144, 175, 174), (144, 129, 171, 175), (130, 135, 176, 172), (134, 131, 173, 177), (158, 169, 179, 178), (169, 170, 180, 179), (170, 160, 181, 180), (159, 158, 178, 182), (160, 134, 177, 181), (135, 159, 182, 176), (183, 122, 128, 184), (185, 184, 128, 125), (186, 185, 125, 121), (187, 186, 121, 133), (188, 187, 133, 150), (189, 188, 150, 154), (190, 189, 154, 157), (191, 190, 157, 151)])
me_x.polygons.foreach_set('use_smooth', [True] * 151)
me_x.polygons.foreach_set('material_index', [0, 0, 0, 0, 0, 0, 0, 0, 0, 0, 0, 0, 0, 0, 0, 0, 0, 0, 0, 0, 0, 0, 0, 0, 0, 0, 0, 1, 0, 0, 0, 0, 0, 1, 0, 0, 0, 1, 0, 0, 0, 0, 0, 0, 0, 0, 0, 0, 0, 1, 0, 0, 0, 1, 0, 0, 0, 0, 0, 0, 0, 0, 0, 0, 1, 0, 0, 0, 0, 0, 0, 0, 0, 0, 0, 0, 0, 0, 1, 0, 0, 0, 0, 0, 1, 0, 0, 0, 0, 0, 0, 0, 0, 0, 0, 0, 1, 0, 0, 0, 1, 1, 0, 0, 0, 0, 0, 0, 0, 1, 0, 0, 0, 0, 0, 0, 0, 0, 0, 0, 0, 1, 0, 0, 0, 1, 1, 0, 0, 0, 0, 0, 0, 0, 0, 0, 0, 0, 0, 0, 0, 0, 0, 0, 0, 0, 0, 0, 0, 0, 0])
_k = set([(0, 1), (0, 4), (0, 7), (0, 18), (1, 3), (1, 20), (2, 3), (2, 5), (2, 9), (2, 22), (3, 21), (6, 7), (6, 8), (6, 12), (7, 11), (7, 13), (8, 9), (8, 14), (9, 10), (9, 15), (12, 13), (12, 14), (13, 17), (14, 15), (15, 16), (28, 33), (29, 42), (29, 47), (29, 59), (30, 31), (30, 34), (30, 63), (30, 91), (31, 53), (31, 64), (32, 33), (32, 51), (32, 60), (32, 94), (33, 61), (33, 90), (34, 55), (34, 62), (34, 92), (35, 41), (35, 48), (35, 77), (35, 102), (36, 37), (36, 56), (36, 73), (36, 104), (37, 54), (37, 74), (38, 39), (38, 52), (38, 78), (39, 40), (39, 79), (41, 57), (42, 55), (43, 45), (43, 50), (43, 66), (44, 46), (44, 49), (44, 81), (47, 50), (47, 68), (48, 49), (48, 83), (49, 84), (49, 113), (50, 69), (51, 53), (52, 54), (56, 57), (56, 80), (56, 116), (59, 77), (66, 81), (68, 83), (69, 84), (117, 118), (117, 126), (117, 143), (118, 127), (118, 183), (119, 123), (119, 129), (120, 124), (120, 132), (120, 186), (121, 125), (121, 133), (121, 186), (122, 128), (122, 142), (122, 183), (123, 126), (124, 127), (125, 128), (125, 139), (128, 141), (129, 171), (131, 134), (131, 145), (132, 149), (133, 150), (134, 160), (136, 139), (136, 145), (137, 138), (137, 144), (138, 139), (138, 140), (139, 141), (140, 141), (140, 143), (141, 142), (142, 143), (144, 145), (144, 175), (145, 174), (146, 147), (146, 155), (146, 168), (147, 156), (147, 191), (148, 152), (148, 158), (149, 153), (149, 188), (150, 154), (150, 188), (151, 157), (151, 167), (151, 191), (152, 155), (153, 156), (154, 157), (154, 164), (157, 166), (158, 178), (160, 170), (161, 164), (161, 170), (162, 163), (162, 169), (163, 164), (163, 165), (164, 166), (165, 166), (165, 168), (166, 167), (167, 168), (169, 170), (169, 179), (170, 180), (171, 172), (171, 175), (172, 176), (173, 174), (173, 177), (174, 175), (176, 182), (177, 181), (178, 179), (178, 182), (179, 180), (180, 181)])
me_x.attributes.new('sharp_edge', 'BOOLEAN', 'EDGE').data.foreach_set('value', [ (min(e.vertices), max(e.vertices)) in _k for e in me_x.edges])
_uv = me_x.uv_layers.new(name='map1')
_uv.uv.foreach_set('vector', [0.0917, 0.3001, 0.0917, 0.3001, 0.0917, 0.3001, 0.0917, 0.3001, 0.0917, 0.3001, 0.0917, 0.3001, 0.0917, 0.3001, 0.0917, 0.3001, 0.0917, 0.3001, 0.0917, 0.3001, 0.0917, 0.3001, 0.0917, 0.3001, 0.0917, 0.3001, 0.0917, 0.3001, 0.0917, 0.3001, 0.0917, 0.3001, 0.0917, 0.3001, 0.0917, 0.3001, 0.0917, 0.3001, 0.0917, 0.3001, 0.0917, 0.3001, 0.0917, 0.3001, 0.0917, 0.3001, 0.0917, 0.3001, 0.0917, 0.3001, 0.0917, 0.3001, 0.0917, 0.3001, 0.0917, 0.3001, 0.0917, 0.3001, 0.0917, 0.3001, 0.0917, 0.3001, 0.0917, 0.3001, 0.0917, 0.3001, 0.0917, 0.3001, 0.0917, 0.3001, 0.0917, 0.3001, 0.0917, 0.3001, 0.0917, 0.3001, 0.0917, 0.3001, 0.0917, 0.3001, 0.0917, 0.3001, 0.0917, 0.3001, 0.0917, 0.3001, 0.0917, 0.3001, 0.0917, 0.3001, 0.0917, 0.3001, 0.0917, 0.3001, 0.0917, 0.3001, 0.0917, 0.3001, 0.0917, 0.3001, 0.0917, 0.3001, 0.0917, 0.3001, 0.0917, 0.3001, 0.0917, 0.3001, 0.0917, 0.3001, 0.0917, 0.3001, 0.0917, 0.3001, 0.0917, 0.3001, 0.0917, 0.3001, 0.0917, 0.3001, 0.2358, 0.254, 0.2358, 0.254, 0.2358, 0.254, 0.2358, 0.254, 0.2358, 0.254, 0.2358, 0.254, 0.2358, 0.254, 0.2358, 0.254, 0.2358, 0.254, 0.2358, 0.254, 0.2358, 0.254, 0.2358, 0.254, 0.2358, 0.254, 0.2358, 0.254, 0.2358, 0.254, 0.2358, 0.254, 0.2358, 0.254, 0.2358, 0.254, 0.2713, 0.3247, 0.2713, 0.3247, 0.2713, 0.3247, 0.2713, 0.3247, 0.2713, 0.3247, 0.2713, 0.3247, 0.2713, 0.3247, 0.2713, 0.3247, 0.2713, 0.3247, 0.2713, 0.3247, 0.2713, 0.3247, 0.2713, 0.3247, 0.2344, 0.2779, 0.2344, 0.2779, 0.2344, 0.2779, 0.2344, 0.2779, 0.2344, 0.2779, 0.2344, 0.2779, 0.2344, 0.2779, 0.2344, 0.2779, 0.2713, 0.3247, 0.2713, 0.3247, 0.2713, 0.3247, 0.2713, 0.3247, 0.2713, 0.3247, 0.2713, 0.3247, 0.2713, 0.3247, 0.2713, 0.3247, 0.2335, 0.2775, 0.2335, 0.2775, 0.2335, 0.2775, 0.2335, 0.2775, 0.2694, 0.3034, 0.2694, 0.3034, 0.2694, 0.3034, 0.2694, 0.3034, 0.2335, 0.2775, 0.2335, 0.2775, 0.2335, 0.2775, 0.2335, 0.2775, 0.2335, 0.2775, 0.2335, 0.2775, 0.2335, 0.2775, 0.2335, 0.2775, 0.2335, 0.2775, 0.2335, 0.2775, 0.2335, 0.2775, 0.2335, 0.2775, 0.0499, 0.2048, 0.0499, 0.2048, 0.0499, 0.2048, 0.0499, 0.2048, 0.0492, 0.2127, 0.0492, 0.2127, 0.0492, 0.2127, 0.0492, 0.2127, 0.2722, 0.2766, 0.2722, 0.2766, 0.2722, 0.2766, 0.2722, 0.2766, 0.2713, 0.3247, 0.2713, 0.3247, 0.2713, 0.3247, 0.2713, 0.3247, 0.2713, 0.3247, 0.2713, 0.3247, 0.2713, 0.3247, 0.2335, 0.2775, 0.2335, 0.2775, 0.2335, 0.2775, 0.2335, 0.2775, 0.2694, 0.3034, 0.2694, 0.3034, 0.2694, 0.3034, 0.2694, 0.3034, 0.2335, 0.2775, 0.2335, 0.2775, 0.2335, 0.2775, 0.2335, 0.2775, 0.2335, 0.2775, 0.2335, 0.2775, 0.2335, 0.2775, 0.2335, 0.2775, 0.2722, 0.2766, 0.2722, 0.2766, 0.2722, 0.2766, 0.2722, 0.2766, 0.2335, 0.2775, 0.2335, 0.2775, 0.2335, 0.2775, 0.2335, 0.2775, 0.2713, 0.3247, 0.2713, 0.3247, 0.2713, 0.3247, 0.2713, 0.3247, 0.2713, 0.3247, 0.2713, 0.3247, 0.2713, 0.3247, 0.2713, 0.3247, 0.2713, 0.3247, 0.2713, 0.3247, 0.2713, 0.3247, 0.2713, 0.3247, 0.2344, 0.2779, 0.2344, 0.2779, 0.2344, 0.2779, 0.2344, 0.2779, 0.2344, 0.2779, 0.2344, 0.2779, 0.2344, 0.2779, 0.2344, 0.2779, 0.2713, 0.3247, 0.2713, 0.3247, 0.2713, 0.3247, 0.2713, 0.3247, 0.2335, 0.2775, 0.2335, 0.2775, 0.2335, 0.2775, 0.2335, 0.2775, 0.2694, 0.3034, 0.2694, 0.3034, 0.2694, 0.3034, 0.2694, 0.3034, 0.2335, 0.2775, 0.2335, 0.2775, 0.2335, 0.2775, 0.2335, 0.2775, 0.0499, 0.2048, 0.0499, 0.2048, 0.0499, 0.2048, 0.0499, 0.2048, 0.0492, 0.2127, 0.0492, 0.2127, 0.0492, 0.2127, 0.0492, 0.2127, 0.2713, 0.3247, 0.2713, 0.3247, 0.2713, 0.3247, 0.2713, 0.3247, 0.2344, 0.3026, 0.2344, 0.3026, 0.2344, 0.3026, 0.2344, 0.3026, 0.2711, 0.327, 0.2711, 0.327, 0.2711, 0.327, 0.2711, 0.327, 0.2711, 0.327, 0.2711, 0.327, 0.2711, 0.327, 0.2711, 0.327, 0.04551, 0.2121, 0.04551, 0.2121, 0.04551, 0.2121, 0.04551, 0.2121, 0.2344, 0.3026, 0.2344, 0.3026, 0.2344, 0.3026, 0.2344, 0.3026, 0.2711, 0.327, 0.2711, 0.327, 0.2711, 0.327, 0.2711, 0.327, 0.2711, 0.327, 0.2711, 0.327, 0.2711, 0.327, 0.2711, 0.327, 0.2711, 0.327, 0.2711, 0.327, 0.2711, 0.327, 0.2711, 0.327, 0.2711, 0.327, 0.2711, 0.327, 0.2711, 0.327, 0.2711, 0.327, 0.04551, 0.2121, 0.04551, 0.2121, 0.04551, 0.2121, 0.04551, 0.2121, 0.2711, 0.327, 0.2711, 0.327, 0.2711, 0.327, 0.2711, 0.327, 0.2711, 0.327, 0.2711, 0.327, 0.2711, 0.327, 0.2711, 0.327, 0.2689, 0.3277, 0.2689, 0.3277, 0.2689, 0.3277, 0.2689, 0.3277, 0.2689, 0.3277, 0.2689, 0.3277, 0.2689, 0.3277, 0.2689, 0.3277, 0.2689, 0.3277, 0.2689, 0.3277, 0.2689, 0.3277, 0.2689, 0.3277, 0.2337, 0.2997, 0.2337, 0.2997, 0.2337, 0.2997, 0.2337, 0.2997, 0.2337, 0.2997, 0.2337, 0.2997, 0.2337, 0.2997, 0.2337, 0.2997, 0.2689, 0.3277, 0.2689, 0.3277, 0.2689, 0.3277, 0.2689, 0.3277, 0.2689, 0.3277, 0.2689, 0.3277, 0.2689, 0.3277, 0.2689, 0.3277, 0.2689, 0.3277, 0.2689, 0.3277, 0.2689, 0.3277, 0.2689, 0.3277, 0.2689, 0.3277, 0.2689, 0.3277, 0.2689, 0.3277, 0.2689, 0.3277, 0.2689, 0.3277, 0.2689, 0.3277, 0.2689, 0.3277, 0.2689, 0.3277, 0.0491, 0.2121, 0.0491, 0.2121, 0.0491, 0.2121, 0.0491, 0.2121, 0.0491, 0.2121, 0.0491, 0.2121, 0.0491, 0.2121, 0.0491, 0.2121, 0.2689, 0.3277, 0.2689, 0.3277, 0.2689, 0.3277, 0.2689, 0.3277, 0.2689, 0.3277, 0.2689, 0.3277, 0.2689, 0.3277, 0.2689, 0.3277, 0.2696, 0.3029, 0.2696, 0.3029, 0.2696, 0.3029, 0.2696, 0.3029, 0.2696, 0.3029, 0.2696, 0.3029, 0.2696, 0.3029, 0.2696, 0.3029, 0.2696, 0.3029, 0.01076, 0.008018, 0.01076, 0.008018, 0.01076, 0.008018, 0.01076, 0.008018, 0.2696, 0.3029, 0.2696, 0.3029, 0.2696, 0.3029, 0.2696, 0.3029, 0.01076, 0.008018, 0.01076, 0.008018, 0.01076, 0.008018, 0.01076, 0.008018, 0.2696, 0.3029, 0.2696, 0.3029, 0.2696, 0.3029, 0.2696, 0.3029, 0.01076, 0.008018, 0.01076, 0.008018, 0.01076, 0.008018, 0.01076, 0.008018, 0.2696, 0.3029, 0.2696, 0.3029, 0.2696, 0.3029, 0.2696, 0.3029, 0.01076, 0.008018, 0.01076, 0.008018, 0.01076, 0.008018, 0.01076, 0.008018, 0.2696, 0.3029, 0.2696, 0.3029, 0.2696, 0.3029, 0.2696, 0.3029, 0.2696, 0.3029, 0.2696, 0.3029, 0.2696, 0.3029, 0.2696, 0.3029, 0.2696, 0.3029, 0.2696, 0.3029, 0.2696, 0.3029, 0.2696, 0.3029, 0.2696, 0.3029, 0.2696, 0.3029, 0.2696, 0.3029, 0.2696, 0.3029, 0.2696, 0.3029, 0.2696, 0.3029, 0.2696, 0.3029, 0.2696, 0.3029, 0.2696, 0.3029, 0.2696, 0.3029, 0.2696, 0.3029, 0.2696, 0.3029, 0.2696, 0.3029, 0.2696, 0.3029, 0.2696, 0.3029, 0.2696, 0.3029, 0.2696, 0.3029, 0.2696, 0.3029, 0.2696, 0.3029, 0.2696, 0.3029, 0.2696, 0.3029, 0.2696, 0.3029, 0.2696, 0.3029, 0.2696, 0.3029, 0.2696, 0.3029, 0.2696, 0.3029, 0.2696, 0.3029, 0.2696, 0.3029, 0.2696, 0.3029, 0.2696, 0.3029, 0.2696, 0.3029, 0.2696, 0.3029, 0.2696, 0.3029, 0.2696, 0.3029, 0.2696, 0.3029, 0.2696, 0.3029, 0.2696, 0.3029, 0.2696, 0.3029, 0.2696, 0.3029, 0.2696, 0.3029, 0.2696, 0.3029, 0.2696, 0.3029, 0.2696, 0.3029, 0.2696, 0.3029, 0.2696, 0.3029, 0.2696, 0.3029, 0.2696, 0.3029, 0.2696, 0.3029, 0.2696, 0.3029, 0.2696, 0.3029, 0.2696, 0.3029, 0.2696, 0.3029, 0.2696, 0.3029, 0.2696, 0.3029, 0.2696, 0.3029, 0.2696, 0.3029, 0.2696, 0.3029, 0.2696, 0.3029, 0.2696, 0.3029, 0.2696, 0.3029, 0.2696, 0.3029, 0.2696, 0.3029, 0.2696, 0.3029, 0.01076, 0.008018, 0.01076, 0.008018, 0.01076, 0.008018, 0.01076, 0.008018, 0.2696, 0.3029, 0.2696, 0.3029, 0.2696, 0.3029, 0.2696, 0.3029, 0.01076, 0.008018, 0.01076, 0.008018, 0.01076, 0.008018, 0.01076, 0.008018, 0.2696, 0.3029, 0.2696, 0.3029, 0.2696, 0.3029, 0.2696, 0.3029, 0.01076, 0.008018, 0.01076, 0.008018, 0.01076, 0.008018, 0.01076, 0.008018, 0.2696, 0.3029, 0.2696, 0.3029, 0.2696, 0.3029, 0.2696, 0.3029, 0.01076, 0.008018, 0.01076, 0.008018, 0.01076, 0.008018, 0.01076, 0.008018, 0.2696, 0.3029, 0.2696, 0.3029, 0.2696, 0.3029, 0.2696, 0.3029, 0.2696, 0.3029, 0.2696, 0.3029, 0.2696, 0.3029, 0.2696, 0.3029, 0.2696, 0.3029, 0.2696, 0.3029, 0.2696, 0.3029, 0.2696, 0.3029, 0.2696, 0.3029, 0.2696, 0.3029, 0.2696, 0.3029, 0.2696, 0.3029, 0.2696, 0.3029, 0.2696, 0.3029, 0.2696, 0.3029, 0.2696, 0.3029, 0.2696, 0.3029, 0.2696, 0.3029, 0.2696, 0.3029, 0.2696, 0.3029, 0.2696, 0.3029, 0.2696, 0.3029, 0.2696, 0.3029, 0.2696, 0.3029, 0.2696, 0.3029, 0.2696, 0.3029, 0.2696, 0.3029, 0.2696, 0.3029, 0.2696, 0.3029, 0.2696, 0.3029, 0.2696, 0.3029, 0.2696, 0.3029, 0.2696, 0.3029, 0.2696, 0.3029, 0.2696, 0.3029, 0.2696, 0.3029, 0.2696, 0.3029, 0.2696, 0.3029, 0.2696, 0.3029, 0.2696, 0.3029, 0.2696, 0.3029, 0.2696, 0.3029, 0.2696, 0.3029, 0.2696, 0.3029, 0.2696, 0.3029, 0.2696, 0.3029, 0.2696, 0.3029, 0.2696, 0.3029, 0.2696, 0.3029, 0.2696, 0.3029, 0.2696, 0.3029, 0.2696, 0.3029, 0.2696, 0.3029, 0.2696, 0.3029, 0.2696, 0.3029, 0.2696, 0.3029, 0.2696, 0.3029, 0.2696, 0.3029, 0.2696, 0.3029, 0.2696, 0.3029, 0.2696, 0.3029, 0.2696, 0.3029, 0.2696, 0.3029, 0.2696, 0.3029, 0.2696, 0.3029, 0.2696, 0.3029, 0.2696, 0.3029, 0.2696, 0.3029, 0.2696, 0.3029, 0.2696, 0.3029, 0.2696, 0.3029, 0.2696, 0.3029, 0.2696, 0.3029, 0.2696, 0.3029, 0.2696, 0.3029, 0.2696, 0.3029, 0.2696, 0.3029, 0.2696, 0.3029, 0.2696, 0.3029, 0.2696, 0.3029, 0.2696, 0.3029, 0.2696, 0.3029, 0.2696, 0.3029, 0.2696, 0.3029, 0.2696, 0.3029, 0.2696, 0.3029, 0.2696, 0.3029, 0.2696, 0.3029, 0.2696, 0.3029, 0.2696, 0.3029, 0.2696, 0.3029, 0.2696, 0.3029, 0.2696, 0.3029, 0.2696, 0.3029, 0.2696, 0.3029, 0.2696, 0.3029, 0.2696, 0.3029, 0.2696, 0.3029, 0.2696, 0.3029, 0.2696, 0.3029, 0.2696, 0.3029, 0.2696, 0.3029, 0.2696, 0.3029, 0.2696, 0.3029, 0.2696, 0.3029, 0.2696, 0.3029, 0.2696, 0.3029, 0.2696, 0.3029, 0.2696, 0.3029, 0.2696, 0.3029, 0.2696, 0.3029, 0.2696, 0.3029, 0.2696, 0.3029, 0.2696, 0.3029, 0.2696, 0.3029, 0.2696, 0.3029, 0.2696, 0.3029, 0.2696, 0.3029, 0.2696, 0.3029, 0.2696, 0.3029, 0.2696, 0.3029, 0.2696, 0.3029, 0.2696, 0.3029, 0.2696, 0.3029, 0.2696, 0.3029, 0.2696, 0.3029, 0.2696, 0.3029, 0.2696, 0.3029, 0.2696, 0.3029, 0.2696, 0.3029, 0.2696, 0.3029, 0.2696, 0.3029, 0.2696, 0.3029, 0.2696, 0.3029, 0.2696, 0.3029, 0.2696, 0.3029, 0.2696, 0.3029, 0.2696, 0.3029, 0.2696, 0.3029, 0.2696, 0.3029, 0.2696, 0.3029, 0.2696, 0.3029])
me_x.materials.append(mat_part_a)
me_x.materials.append(mat_part_c)
me_x.update()
me_x.normals_split_custom_set([tuple(v) for v in zip(*[iter([-1.51e-07, 0.0, 1.0, -9.884e-08, 0.0, 1.0, -5.992e-08, 0.0, 1.0, -1.51e-07, 0.0, 1.0, -9.884e-08, 0.0, 1.0, 9.884e-08, 0.0, 1.0, 5.992e-08, 0.0, 1.0, -5.992e-08, 0.0, 1.0, 9.884e-08, 0.0, 1.0, 1.51e-07, 0.0, 1.0, 1.51e-07, 0.0, 1.0, 5.992e-08, 0.0, 1.0, 0.03966, 0.1194, 0.9921, 0.03966, 0.1194, 0.9921, 0.03966, 0.1194, 0.9921, 0.03966, 0.1194, 0.9921, -0.03966, 0.1194, 0.9921, -0.03966, 0.1194, 0.9921, -0.03966, 0.1194, 0.9921, -0.03966, 0.1194, 0.9921, -0.6583, -0.7528, 0.0, -0.6583, -0.7528, 0.0, -0.6583, -0.7528, 0.0, -0.6583, -0.7528, 0.0, 0.0, -1.0, 0.0, 0.0, -1.0, 0.0, 0.0, -1.0, 0.0, 0.0, -1.0, 0.0, 0.6583, -0.7528, 0.0, 0.6583, -0.7528, 0.0, 0.6583, -0.7528, 0.0, 0.6583, -0.7528, 0.0, 1.0, -3.29e-08, 0.0, 1.0, -3.29e-08, 0.0, 1.0, -3.29e-08, 0.0, 1.0, -3.29e-08, 0.0, -1.0, -3.29e-08, 0.0, -1.0, -3.29e-08, 0.0, -1.0, -3.29e-08, 0.0, -1.0, -3.29e-08, 0.0, 1.0, 3.941e-08, 0.0, 1.0, 3.941e-08, 0.0, 1.0, 3.941e-08, 0.0, 1.0, 3.941e-08, 0.0, 0.0, 1.0, 0.0, 0.0, 1.0, 0.0, 0.0, 1.0, 0.0, 0.0, 1.0, 0.0, 0.7071, 0.7071, 0.0, 0.7071, 0.7071, 0.0, 0.7071, 0.7071, 0.0, 0.7071, 0.7071, 0.0, -1.0, 1.971e-08, 0.0, -1.0, 1.971e-08, 0.0, -1.0, 1.971e-08, 0.0, -1.0, 1.971e-08, 0.0, -0.7071, 0.7071, 0.0, -0.7071, 0.7071, 0.0, -0.7071, 0.7071, 0.0, -0.7071, 0.7071, 0.0, -1.713e-07, 0.0, -1.0, 0.0, 0.0, -1.0, -1.894e-08, 0.0, -1.0, 0.0, 0.0, -1.0, 0.0, 0.0, -1.0, 1.894e-08, 0.0, -1.0, -1.894e-08, 0.0, -1.0, 0.0, 0.0, -1.0, 1.713e-07, 0.0, -1.0, 1.894e-08, 0.0, -1.0, 1.713e-07, 0.0, -1.0, 2.259e-07, 0.0, -1.0, 2.259e-07, 0.0, -1.0, 1.894e-08, 0.0, -1.0, -2.259e-07, 0.0, -1.0, -1.713e-07, 0.0, -1.0, -1.894e-08, 0.0, -1.0, -2.259e-07, 0.0, -1.0, 0.0, 1.0, 0.0, 0.0, 1.0, 0.0, 0.0, 1.0, 0.0, 0.0, 1.0, 0.0, 0.0, 0.4385, 0.8987, 0.0, 0.4385, 0.8987, 0.0, 0.4385, 0.8987, 0.0, 0.4385, 0.8987, 8.411e-07, -1.384e-06, 1.0, 8.411e-07, -1.384e-06, 1.0, 0.0, 0.0, 1.0, 0.0, 0.0, 1.0, -4.336e-07, 0.9481, 0.3181, -4.336e-07, 0.9481, 0.3181, -4.336e-07, 0.9481, 0.3181, -4.336e-07, 0.9481, 0.3181, 0.0, 0.0, 1.0, 0.0, 0.0, 1.0, 0.0, 0.0, 1.0, 0.0, 0.0, 1.0, -1.964e-06, 1.002e-06, 1.0, -7.675e-07, 8.019e-06, 1.0, -1.26e-06, 4.938e-06, 1.0, -1.911e-06, 2.337e-06, 1.0, 1.402e-06, 1.505e-06, 1.0, 9.263e-07, 5.544e-06, 1.0, 1.305e-06, -1.15e-06, 1.0, 1.214e-06, -1.366e-06, 1.0, -1.006e-08, -4.591e-06, 1.0, 6.149e-09, -4.863e-06, 1.0, 6.162e-09, -4.864e-06, 1.0, -1.006e-08, -4.591e-06, 1.0, 3.458e-06, 0.0, 1.0, 1.729e-06, 0.0, 1.0, 1.729e-06, 0.0, 1.0, 3.458e-06, 0.0, 1.0, 0.004437, -0.6134, 0.7897, 0.003477, -0.5161, 0.8565, 0.003482, -0.5159, 0.8567, 0.004437, -0.6134, 0.7897, 0.002189, 0.4103, 0.912, 0.002716, 0.4657, 0.885, 0.002715, 0.4654, 0.8851, 0.002189, 0.4103, 0.912, -1.0, 0.0, 0.0, -1.0, 0.0, 0.0, -1.0, 0.0, 0.0, -1.0, 0.0, 0.0, 0.0, 7.195e-06, 1.0, 0.0, 7.195e-06, 1.0, 8.411e-07, 2.214e-06, 1.0, 8.411e-07, 2.214e-06, 1.0, 8.411e-07, 2.214e-06, 1.0, 8.411e-07, 2.214e-06, 1.0, 8.411e-07, -1.384e-06, 1.0, 8.411e-07, -1.384e-06, 1.0, 7.249e-07, -2.516e-06, 1.0, 1.214e-06, -1.366e-06, 1.0, 1.305e-06, -1.15e-06, 1.0, 7.249e-07, -2.516e-06, 1.0, -1.26e-06, 4.938e-06, 1.0, -7.675e-07, 8.019e-06, 1.0, 9.263e-07, 5.544e-06, 1.0, 6.12e-07, 7.886e-06, 1.0, -1.964e-06, 1.002e-06, 1.0, -3.028e-06, 2.139e-06, 1.0, -7.675e-07, 8.019e-06, 1.0, 6.162e-09, -4.864e-06, 1.0, 6.149e-09, -4.863e-06, 1.0, -2.415e-08, -2.59e-06, 1.0, -2.418e-08, -2.589e-06, 1.0, 1.729e-06, 0.0, 1.0, 1.729e-06, 0.0, 1.0, -8.935e-07, 0.0, 1.0, -8.935e-07, 0.0, 1.0, 0.003482, -0.5159, 0.8567, 0.003477, -0.5161, 0.8565, 0.003037, -0.4737, 0.8807, 0.003035, -0.4734, 0.8808, 0.003072, 0.5025, 0.8646, 0.003072, 0.5026, 0.8645, 0.003886, 0.5861, 0.8102, 0.003886, 0.5861, 0.8102, -1.213e-07, 0.0, 1.0, -9.469e-07, -2.063e-07, 1.0, -9.21e-07, -1.999e-07, 1.0, -1.213e-07, 0.0, 1.0, 0.002715, 0.4654, 0.8851, 0.002716, 0.4657, 0.885, 0.003072, 0.5026, 0.8645, 0.003072, 0.5025, 0.8646, 0.0, 1.0, 1.278e-07, 0.0, 1.0, 1.278e-07, 0.0, 1.0, 1.278e-07, 0.0, 1.0, 1.278e-07, 0.0, 0.4385, 0.8987, 0.0, 0.4385, 0.8987, 0.0, 0.4385, 0.8987, 0.0, 0.4385, 0.8987, 8.521e-07, -1.18e-06, 1.0, 4.261e-07, -5.902e-07, 1.0, 4.259e-07, -5.899e-07, 1.0, 8.521e-07, -1.18e-06, 1.0, 2.541e-07, 0.9481, 0.3181, 2.541e-07, 0.9481, 0.3181, 2.541e-07, 0.9481, 0.3181, 2.541e-07, 0.9481, 0.3181, 0.0, 0.0, 1.0, 0.0, 0.0, 1.0, 0.0, 0.0, 1.0, 0.0, 0.0, 1.0, 6.12e-07, 7.886e-06, 1.0, 9.263e-07, 5.544e-06, 1.0, 1.402e-06, 1.505e-06, 1.0, 7.631e-07, 3.959e-06, 1.0, -2.418e-08, -2.589e-06, 1.0, -2.415e-08, -2.59e-06, 1.0, -7.168e-08, 0.0, 1.0, -7.168e-08, 0.0, 1.0, -8.935e-07, 0.0, 1.0, -8.935e-07, 0.0, 1.0, -1.787e-06, 0.0, 1.0, -1.787e-06, 0.0, 1.0, 0.003035, -0.4734, 0.8808, 0.003037, -0.4737, 0.8807, 0.002374, -0.4117, 0.9113, 0.002374, -0.4117, 0.9113, 4.325e-07, 1.799e-06, 1.0, 8.65e-07, 3.598e-06, 1.0, 8.65e-07, 3.598e-06, 1.0, 4.328e-07, 1.8e-06, 1.0, 4.261e-07, -5.902e-07, 1.0, 4.325e-07, 1.799e-06, 1.0, 4.328e-07, 1.8e-06, 1.0, 4.259e-07, -5.899e-07, 1.0, -9.469e-07, -2.063e-07, 1.0, -3.028e-06, 2.139e-06, 1.0, -1.964e-06, 1.002e-06, 1.0, -9.21e-07, -1.999e-07, 1.0, -1.0, 0.0, 0.0, -1.0, 0.0, 0.0, -1.0, 0.0, 0.0, -1.0, 0.0, 0.0, 0.0, 0.0, 0.0, 0.0, 0.0, 0.0, 0.0, 0.0, 0.0, 0.0, 0.0, 0.0, -1.0, 0.0, 0.0, -1.0, 0.0, 0.0, -1.0, 0.0, 0.0, -1.0, 0.0, 0.0, -1.0, 0.0, 0.0, -1.0, 0.0, 0.0, -1.0, 0.0, 0.0, -1.0, 0.0, 0.0, -0.3896, 0.921, 0.0, -0.3896, 0.921, 0.0, -0.3896, 0.921, 0.0, -0.3896, 0.921, 0.0, -1.0, 0.0, 0.0, -1.0, 0.0, 0.0, -1.0, 0.0, 0.0, -1.0, 0.0, 0.0, -1.0, 0.0, 0.0, -1.0, 0.0, 0.0, -1.0, 0.0, 0.0, -1.0, 0.0, 0.0, -1.0, 0.0, 0.0, -1.0, 0.0, 0.0, -1.0, 0.0, 0.0, -1.0, 0.0, 0.0, -1.0, 0.0, 0.0, -1.0, 0.0, 0.0, -1.0, 0.0, 0.0, -1.0, 0.0, 0.0, -1.0, 0.0, 0.0, -1.0, 0.0, 0.0, -1.0, 0.0, 0.0, -1.0, 0.0, 0.0, -1.0, 0.0, 0.0, -1.0, 0.0, 0.0, -1.0, 0.0, 0.0, -1.0, 0.0, 0.0, -1.0, 0.0, 0.0, -1.0, 0.0, 0.0, -1.0, 0.0, 0.0, -1.0, 0.0, 0.0, 1.0, 0.004923, 0.0, 1.0, 0.002987, 0.0, 1.0, 0.002987, 0.0, 1.0, 0.004923, 0.0, 1.0, -1.652e-07, 0.0, 1.0, 0.0002617, 0.0, 1.0, 0.0002238, 0.0, 1.0, -1.652e-07, 0.0, 1.0, 0.0002617, 0.0, 1.0, 0.0007396, 0.0, 1.0, 0.0007396, 0.0, 1.0, 0.0002238, 0.0, 1.0, 0.00105, -2.321e-08, 1.0, 1.207e-07, 0.0, 1.0, 3.532e-07, 0.0, 1.0, 0.0006625, 0.0, 1.0, 1.207e-07, 0.0, 1.0, 0.0, 0.0, 1.0, 0.0, 0.0, 1.0, 3.532e-07, 0.0, 1.0, 0.0007114, 0.0, 1.0, 0.002987, 0.0, 1.0, 0.002987, 0.0, 1.0, 0.0007114, 0.0, 1.0, 0.0, 0.0, 1.0, 0.0001562, 0.0, 1.0, 0.0001402, 0.0, 1.0, 0.0, 0.0, 0.9998, 0.01952, 6.432e-08, 0.9998, 0.01986, 0.0, 0.9998, 0.01986, 0.0, 0.9998, 0.01764, 0.0, 1.0, 0.0001562, 0.0, 1.0, 0.0002803, 0.0, 1.0, 0.0002803, 0.0, 1.0, 0.0001402, 0.0, 0.9999, 0.01543, 0.0, 0.9998, 0.01952, 6.432e-08, 0.9998, 0.01764, 0.0, 0.9999, 0.01543, 0.0, 1.0, 0.001178, 0.0, 1.0, 0.00105, -2.321e-08, 1.0, 0.0006625, 0.0, 1.0, 0.001178, 0.0, 1.0, 0.0007396, 0.0, 1.0, 0.001178, 0.0, 1.0, 0.001178, 0.0, 1.0, 0.0007396, 0.0, 0.0, -1.0, 0.0, 0.0, -1.0, 0.0, 0.0, -1.0, 0.0, 0.0, -1.0, 0.0, 1.0, 0.0007114, 0.0, 1.0, 0.0003713, 0.0, 1.0, 0.0003713, 0.0, 1.0, 0.0007114, 0.0, 0.0, 0.0, 1.0, 0.0, 0.0, 1.0, 0.0, 0.0, 1.0, 0.0, 0.0, 1.0, 0.0, 1.0, -7.18e-07, 0.0, 1.0, -3.59e-07, 0.0, 1.0, -3.59e-07, 0.0, 1.0, -7.18e-07, 0.0, 1.0, -7.18e-07, 1.0, -2.639e-07, 0.0, 1.0, -1.339e-07, 0.0, 1.0, 0.0, 0.0, 1.0, 0.0, 0.0, 0.0, 0.0, 1.0, 0.0, 0.0, 1.0, 0.0, 0.0, 1.0, 0.0, 0.0, 1.0, 1.0, -2.639e-07, 0.0, 1.0, -1.301e-07, 0.0, 1.0, -1.339e-07, 0.0, 1.0, -2.639e-07, 0.0, 0.0, 0.0, 1.0, 0.0, 0.0, 1.0, 0.0, 0.0, 1.0, 0.0, 0.0, 1.0, 1.0, 0.0, 0.0, 1.0, 0.0, 0.0, 1.0, -1.301e-07, 0.0, 1.0, -2.639e-07, 0.0, 0.0, 0.0, 1.0, 0.0, 0.0, 1.0, 0.0, 0.0, 1.0, 0.0, 0.0, 1.0, 0.0, -1.0, 0.0, 0.0, -1.0, 0.0, 0.0, -1.0, 0.0, 0.0, -1.0, 0.0, 0.0, 0.0, -1.0, 0.0, 0.0, -1.0, 0.0, 0.0, -1.0, 0.0, 0.0, -1.0, 0.0, 1.0, -3.59e-07, 0.0, 1.0, -3.59e-07, 0.0, 1.0, 0.0, 0.0, 1.0, 0.0, 0.0, 0.0, 1.0, 0.0, 0.0, 1.0, 0.0, 0.0, 1.0, 0.0, 0.0, 1.0, 0.0, -1.0, 0.0, 0.0, -1.0, 0.0, 0.0, -1.0, 0.0, 0.0, -1.0, 0.0, 0.0, -1.0, 0.0, 0.0, -1.0, 0.0, -0.7071, 0.0, -0.7071, -0.7071, 0.0, -0.7071, -0.7071, 0.0, -0.7071, -0.7071, 0.0, -0.7071, -0.7071, 0.0, -0.7071, -0.7071, 0.0, -0.7071, -0.7071, 0.0, -0.7071, -0.7071, 0.0, -0.7071, -0.7071, 0.5933, -0.3847, -0.7071, 0.5933, -0.3847, -0.7071, 0.5933, -0.3847, -0.7071, 0.5933, -0.3847, -0.7071, 0.0, -0.7071, -0.7071, 0.0, -0.7071, -0.7071, 0.0, -0.7071, -0.7071, 0.0, -0.7071, 0.0, 0.0, -1.0, 0.0, 0.0, -1.0, 0.0, 0.0, -1.0, 0.0, 0.0, -1.0, -1.0, 0.0, 0.0, -1.0, 0.0, 0.0, -1.0, 0.0, 0.0, -1.0, 0.0, 0.0, -1.0, 0.0, 0.0, -1.0, 0.0, 0.0, -1.0, 0.0, 0.0, -1.0, 0.0, 0.0, 0.0, 0.839, -0.5441, 0.0, 0.839, -0.5441, 0.0, 0.839, -0.5441, 0.0, 0.839, -0.5441, -1.0, 0.0, 0.0, -1.0, 0.0, 0.0, -1.0, 0.0, 0.0, -1.0, 0.0, 0.0, 0.0, 0.0, -1.0, 0.0, 0.0, -1.0, 0.0, 0.0, -1.0, 0.0, 0.0, -1.0, 0.0, 0.0, -1.0, 0.0, 0.0, -1.0, 0.0, 0.0, -1.0, 0.0, 0.0, -1.0, -1.0, 0.0, 0.0, -1.0, 0.0, 0.0, -1.0, 0.0, 0.0, -1.0, 0.0, 0.0, 0.0, 0.0, 1.0, 0.0, 0.0, 1.0, 0.0, 0.0, 1.0, 0.0, 0.0, 1.0, 0.0, 1.0, 0.0, 0.0, 1.0, 0.0, 0.0, 1.0, 0.0, 0.0, 1.0, 0.0, 0.0, 1.0, 0.0, -1.0, 1.01e-07, 0.0, -1.0, 0.0, 0.0, -1.0, 0.0, 0.0, -1.0, -1.131e-07, 0.0, 0.0, 0.0, 1.0, 0.0, 0.0, 1.0, 0.0, 0.0, 1.0, 0.0, 0.0, 1.0, -1.0, 1.01e-07, 0.0, -1.0, 1.01e-07, 0.0, -1.0, -1.131e-07, 0.0, -1.0, -1.193e-07, 0.0, 0.0, 0.0, 1.0, 0.0, 0.0, 1.0, 0.0, 0.0, 1.0, 0.0, 0.0, 1.0, -1.0, 0.0, 0.0, -1.0, 1.01e-07, 0.0, -1.0, -1.193e-07, 0.0, -1.0, 0.0, 0.0, 0.0, 0.0, 1.0, 0.0, 0.0, 1.0, 0.0, 0.0, 1.0, 0.0, 0.0, 1.0, 0.0, -1.0, 0.0, 0.0, -1.0, 0.0, 0.0, -1.0, 0.0, 0.0, -1.0, 0.0, 0.0, 0.0, -1.0, 0.0, 0.0, -1.0, 0.0, 0.0, -1.0, 0.0, 0.0, -1.0, 0.0, 1.0, 0.0, 0.0, 1.0, 0.0, 0.0, 1.0, 0.0, 0.0, 1.0, 0.0, 0.0, 0.0, 1.0, 0.0, 0.0, 1.0, 0.0, 0.0, 1.0, 0.0, 0.0, 1.0, 0.0, -1.0, 0.0, 0.0, -1.0, 0.0, 0.0, -1.0, 0.0, 0.0, -1.0, 0.0, 0.0, -1.0, 0.0, 0.0, -1.0, 0.0, 0.7071, 0.0, -0.7071, 0.7071, 0.0, -0.7071, 0.7071, 0.0, -0.7071, 0.7071, 0.0, -0.7071, 0.7071, 0.0, -0.7071, 0.7071, 0.0, -0.7071, 0.7071, 0.0, -0.7071, 0.7071, 0.0, -0.7071, 0.7071, 0.5933, -0.3847, 0.7071, 0.5933, -0.3847, 0.7071, 0.5933, -0.3847, 0.7071, 0.5933, -0.3847, 0.7071, 0.0, -0.7071, 0.7071, 0.0, -0.7071, 0.7071, 0.0, -0.7071, 0.7071, 0.0, -0.7071, 0.0, 0.0, -1.0, 0.0, 0.0, -1.0, 0.0, 0.0, -1.0, 0.0, 0.0, -1.0, 1.0, 0.0, 0.0, 1.0, 0.0, 0.0, 1.0, 0.0, 0.0, 1.0, 0.0, 0.0, 1.0, 0.0, 0.0, 1.0, 0.0, 0.0, 1.0, 0.0, 0.0, 1.0, 0.0, 0.0, 0.0, 0.839, -0.5441, 0.0, 0.839, -0.5441, 0.0, 0.839, -0.5441, 0.0, 0.839, -0.5441, 1.0, 0.0, 0.0, 1.0, 0.0, 0.0, 1.0, 0.0, 0.0, 1.0, 0.0, 0.0, 0.0, 0.0, -1.0, 0.0, 0.0, -1.0, 0.0, 0.0, -1.0, 0.0, 0.0, -1.0, 0.0, 0.0, -1.0, 0.0, 0.0, -1.0, 0.0, 0.0, -1.0, 0.0, 0.0, -1.0, 1.0, 0.0, 0.0, 1.0, 0.0, 0.0, 1.0, 0.0, 0.0, 1.0, 0.0, 0.0, 0.0, 0.0, 1.0, 0.0, 0.0, 1.0, 0.0, 0.0, 1.0, 0.0, 0.0, 1.0, 0.0, 0.8693, -0.4942, 0.0, 0.8693, -0.4942, 0.0, 0.8693, -0.4942, 0.0, 0.8693, -0.4942, -0.4431, 0.7794, -0.4431, -0.4431, 0.7794, -0.4431, -0.4431, 0.7794, -0.4431, -0.4431, 0.7794, -0.4431, -1.0, 0.0, 0.0, -1.0, 0.0, 0.0, -1.0, 0.0, 0.0, -1.0, 0.0, 0.0, 0.0, 0.0, 1.0, 0.0, 0.0, 1.0, 0.0, 0.0, 1.0, 0.0, 0.0, 1.0, 0.0, 0.8693, -0.4942, 0.0, 0.8693, -0.4942, 0.0, 0.8693, -0.4942, 0.0, 0.8693, -0.4942, 1.0, 0.0, 0.0, 1.0, 0.0, 0.0, 1.0, 0.0, 0.0, 1.0, 0.0, 0.0, 0.4431, 0.7794, -0.4431, 0.4431, 0.7794, -0.4431, 0.4431, 0.7794, -0.4431, 0.4431, 0.7794, -0.4431, 0.0, 0.8693, -0.4942, 0.0, 0.8693, -0.4942, 0.0, 0.8693, -0.4942, 0.0, 0.8693, -0.4942, 0.0, 0.0, 1.0, 0.0, 0.0, 1.0, 0.0, 0.0, 1.0, 0.0, 0.0, 1.0, 0.0, 0.8693, -0.4942, 0.0, 0.8693, -0.4942, 0.0, 0.8693, -0.4942, 0.0, 0.8693, -0.4942, 0.0, 0.0, 1.0, 0.0, 0.0, 1.0, 0.0, 0.0, 1.0, 0.0, 0.0, 1.0, 1.0, 0.0, 0.0, 1.0, 0.0, 0.0, 1.0, 0.0, 0.0, 1.0, -1.301e-07, 0.0, 1.0, -1.339e-07, 0.0, 1.0, -1.301e-07, 0.0, 1.0, 0.0, 0.0, 1.0, 0.0, 0.0, 1.0, 0.0, 0.0, 1.0, -1.339e-07, 0.0, 1.0, 0.0, 0.0, 1.0, 0.0, 0.0, 0.0, -1.0, 0.0, 0.0, -1.0, 0.0, 0.0, -1.0, 0.0, 0.0, -1.0, 0.0, 0.0, -1.0, 0.0, 0.0, -1.0, 0.0, 0.0, -1.0, 0.0, 0.0, -1.0, 0.0, -1.0, -1.131e-07, 0.0, -1.0, 0.0, 0.0, -1.0, 0.0, 0.0, -1.0, -4.136e-07, 0.0, -1.0, -1.193e-07, 0.0, -1.0, -1.131e-07, 0.0, -1.0, -4.136e-07, 0.0, -1.0, -1.787e-07, 0.0, -1.0, 0.0, 0.0, -1.0, -1.193e-07, 0.0, -1.0, -1.787e-07, 0.0, -1.0, 0.0, 0.0])] * 3)])

# ---- objects
ob_doora = bpy.data.objects.new('doorA', me_001)
ob_doorb = bpy.data.objects.new('doorB', me_002)
ob_09_door = bpy.data.objects.new('09_door', me_x)

# ---- transforms, parenting, visibility, modifiers, constraints
ob_doora.parent = ob_09_door
ob_doora.matrix_parent_inverse = Matrix(((100.0, -0.0, 0.0, -2.384e-05), (-0.0, -1.629e-05, 100.0, 0.0), (0.0, -100.0, -1.629e-05, -0.0), (-0.0, 0.0, -0.0, 1.0)))
ob_doora.location = (2.384e-07, 0.0, 0.0)
ob_doora.rotation_euler = (1.571, -0.0, 0.0)
ob_doora.scale = (0.01, 0.01, 0.01)
ob_doora.color = (0.8, 0.8, 0.8, 1.0)
ob_doorb.parent = ob_09_door
ob_doorb.matrix_parent_inverse = Matrix(((100.0, -0.0, 0.0, -2.384e-05), (-0.0, -1.629e-05, 100.0, 0.0), (0.0, -100.0, -1.629e-05, -0.0), (-0.0, 0.0, -0.0, 1.0)))
ob_doorb.location = (2.384e-07, 0.0, 0.0)
ob_doorb.rotation_euler = (1.571, -0.0, 0.0)
ob_doorb.scale = (0.01, 0.01, 0.01)
ob_doorb.color = (0.8, 0.8, 0.8, 1.0)
ob_09_door.location = (2.384e-07, 0.0, 0.0)
ob_09_door.rotation_euler = (1.571, -0.0, 0.0)
ob_09_door.scale = (0.01, 0.01, 0.01)
ob_09_door.color = (0.8, 0.8, 0.8, 1.0)

# ---- collection membership
col_collection.objects.link(ob_doora)
col_collection.objects.link(ob_doorb)
col_collection.objects.link(ob_09_door)

# ---- scene / render settings (as saved in the file)
scene.frame_start = 1; scene.frame_end = 250; scene.frame_set(1)
scene.render.engine = 'BLENDER_EEVEE_NEXT'
scene.cycles.sampling_pattern = 'TABULATED_SOBOL'
scene.cycles.use_light_tree = False
scene.view_settings.view_transform = 'Filmic'
bpy.context.view_layer.update()

# ---- added for rendering (the .blend has no active camera and no usable light): camera, sun
cam_auto = bpy.data.cameras.new('AutoCamera')
cam_auto.lens = 50.0
cam_auto.sensor_width = 36.0
cam_auto.clip_end = 1000.0
ob_auto_camera = bpy.data.objects.new('AutoCamera', cam_auto)
scene.collection.objects.link(ob_auto_camera)
ob_auto_camera.location = (3.80371, -4.67611, 4.57885)
ob_auto_camera.rotation_euler = (1.09748, -7.21219e-08, 0.694738)
scene.camera = ob_auto_camera
light_auto_sun = bpy.data.lights.new('AutoSun', 'SUN')
light_auto_sun.energy = 3.0
light_auto_sun.angle = 0.0523599
ob_auto_sun = bpy.data.objects.new('AutoSun', light_auto_sun)
scene.collection.objects.link(ob_auto_sun)
ob_auto_sun.rotation_euler = (0.872665, 0.174533, 0.523599)
bpy.context.view_layer.update()

